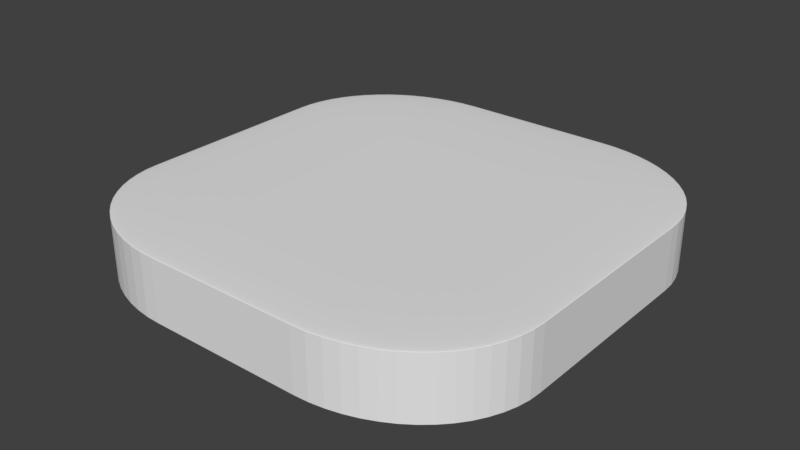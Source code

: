 # Source: module.blend  (saved by Blender 2.79.0; exported with 4.5.12 LTS)
import bpy
from mathutils import Matrix  # noqa: F401  (used for matrix-valued properties, if any)

bpy.ops.wm.read_factory_settings(use_empty=True)
scene = bpy.context.scene
scene.name = 'Scene'

# ---- collections
col_collection_5 = bpy.data.collections.new('Collection 5'); scene.collection.children.link(col_collection_5)

# ---- world
world_world = bpy.data.worlds.new('World'); scene.world = world_world
world_world.color = (0.05088, 0.05088, 0.05088)
world_world.use_sun_shadow = False
world_world.sun_shadow_jitter_overblur = 0.0
world_world.cycles.sampling_method = 'MANUAL'

# ---- meshes
me_cube_003 = bpy.data.meshes.new('Cube.003')
me_cube_003.from_pydata([(1.179, 1.734, 18.62), (2.565, 1.734, 17.23), (1.179, 3.121, 17.23), (1.324, 1.734, 18.61), (1.467, 1.734, 18.59), (1.607, 1.734, 18.55), (1.743, 1.734, 18.5), (1.872, 1.734, 18.43), (1.994, 1.734, 18.35), (2.107, 1.734, 18.26), (1.179, 1.879, 18.61), (1.327, 1.881, 18.6), (1.474, 1.881, 18.58), (1.617, 1.882, 18.54), (1.752, 1.882, 18.48), (1.878, 1.882, 18.42), (1.996, 1.882, 18.34), (2.103, 1.882, 18.25), (1.179, 2.022, 18.59), (1.328, 2.028, 18.58), (1.478, 2.03, 18.55), (1.621, 2.031, 18.51), (1.755, 2.03, 18.46), (1.877, 2.028, 18.39), (1.989, 2.027, 18.32), (2.09, 2.025, 18.23), (1.179, 2.162, 18.55), (1.329, 2.171, 18.54), (1.479, 2.174, 18.51), (1.621, 2.174, 18.47), (1.751, 2.17, 18.42), (1.869, 2.165, 18.35), (1.974, 2.16, 18.28), (2.069, 2.157, 18.21), (1.179, 2.298, 18.5), (1.329, 2.307, 18.48), (1.477, 2.309, 18.46), (1.617, 2.305, 18.42), (1.743, 2.297, 18.36), (1.855, 2.287, 18.31), (1.954, 2.278, 18.24), (2.042, 2.273, 18.17), (1.179, 2.427, 18.43), (1.328, 2.434, 18.42), (1.475, 2.433, 18.39), (1.611, 2.424, 18.35), (1.733, 2.41, 18.31), (1.84, 2.395, 18.25), (1.932, 2.381, 18.2), (2.013, 2.372, 18.14), (1.179, 2.549, 18.35), (1.328, 2.552, 18.34), (1.472, 2.545, 18.32), (1.606, 2.53, 18.28), (1.724, 2.51, 18.24), (1.825, 2.488, 18.2), (1.912, 2.467, 18.15), (1.985, 2.454, 18.1), (1.179, 2.662, 18.26), (1.327, 2.659, 18.25), (1.471, 2.646, 18.23), (1.602, 2.625, 18.21), (1.718, 2.598, 18.17), (1.817, 2.569, 18.14), (1.899, 2.541, 18.1), (1.964, 2.519, 18.06), (2.558, 1.879, 17.23), (2.535, 2.022, 17.23), (2.497, 2.162, 17.23), (2.445, 2.298, 17.23), (2.38, 2.427, 17.23), (2.301, 2.549, 17.23), (2.209, 2.662, 17.23), (2.558, 1.734, 17.38), (2.55, 1.882, 17.38), (2.525, 2.029, 17.38), (2.486, 2.172, 17.38), (2.433, 2.307, 17.38), (2.367, 2.434, 17.38), (2.289, 2.551, 17.38), (2.202, 2.658, 17.38), (2.535, 1.734, 17.52), (2.526, 1.883, 17.52), (2.5, 2.033, 17.53), (2.459, 2.176, 17.53), (2.405, 2.31, 17.53), (2.34, 2.432, 17.52), (2.265, 2.544, 17.52), (2.182, 2.645, 17.52), (2.497, 1.734, 17.66), (2.486, 1.884, 17.67), (2.459, 2.034, 17.67), (2.417, 2.176, 17.67), (2.364, 2.306, 17.67), (2.302, 2.424, 17.66), (2.232, 2.53, 17.66), (2.154, 2.624, 17.65), (2.445, 1.734, 17.79), (2.433, 1.884, 17.8), (2.405, 2.033, 17.81), (2.364, 2.172, 17.8), (2.313, 2.298, 17.79), (2.255, 2.411, 17.78), (2.191, 2.51, 17.77), (2.12, 2.597, 17.77), (2.38, 1.734, 17.92), (2.366, 1.884, 17.93), (2.339, 2.03, 17.93), (2.301, 2.166, 17.92), (2.255, 2.288, 17.91), (2.203, 2.395, 17.89), (2.146, 2.488, 17.88), (2.084, 2.569, 17.87), (2.301, 1.734, 18.05), (2.288, 1.883, 18.05), (2.264, 2.028, 18.04), (2.231, 2.161, 18.03), (2.19, 2.279, 18.01), (2.146, 2.381, 17.98), (2.099, 2.468, 17.96), (2.047, 2.541, 17.95), (2.209, 1.734, 18.16), (2.201, 1.882, 18.16), (2.181, 2.026, 18.14), (2.153, 2.157, 18.12), (2.12, 2.273, 18.09), (2.084, 2.372, 18.07), (2.047, 2.454, 18.04), (2.01, 2.519, 18.02), (1.179, 3.113, 17.38), (1.179, 3.09, 17.52), (1.179, 3.053, 17.66), (1.179, 3.001, 17.79), (1.179, 2.935, 17.92), (1.179, 2.856, 18.05), (1.179, 2.764, 18.16), (1.324, 3.113, 17.23), (1.325, 3.105, 17.38), (1.326, 3.081, 17.53), (1.327, 3.041, 17.67), (1.327, 2.988, 17.8), (1.327, 2.922, 17.93), (1.327, 2.845, 18.05), (1.327, 2.757, 18.15), (1.467, 3.09, 17.23), (1.472, 3.081, 17.38), (1.475, 3.055, 17.53), (1.476, 3.014, 17.67), (1.475, 2.96, 17.81), (1.473, 2.895, 17.93), (1.471, 2.821, 18.04), (1.47, 2.738, 18.14), (1.607, 3.053, 17.23), (1.615, 3.042, 17.38), (1.619, 3.014, 17.53), (1.618, 2.973, 17.67), (1.615, 2.919, 17.8), (1.609, 2.857, 17.92), (1.605, 2.787, 18.03), (1.602, 2.71, 18.12), (1.743, 3.001, 17.23), (1.752, 2.988, 17.38), (1.754, 2.96, 17.53), (1.75, 2.919, 17.67), (1.742, 2.868, 17.79), (1.732, 2.81, 17.91), (1.723, 2.746, 18.01), (1.718, 2.676, 18.09), (1.872, 2.935, 17.23), (1.879, 2.921, 17.38), (1.878, 2.894, 17.53), (1.869, 2.856, 17.66), (1.855, 2.81, 17.78), (1.839, 2.759, 17.89), (1.825, 2.702, 17.98), (1.817, 2.639, 18.06), (1.994, 2.856, 17.23), (1.997, 2.844, 17.38), (1.99, 2.82, 17.52), (1.975, 2.786, 17.66), (1.955, 2.746, 17.78), (1.932, 2.702, 17.88), (1.912, 2.654, 17.96), (1.899, 2.602, 18.04), (2.107, 2.764, 17.23), (2.104, 2.756, 17.38), (2.091, 2.737, 17.52), (2.069, 2.709, 17.65), (2.042, 2.675, 17.77), (2.013, 2.639, 17.87), (1.985, 2.602, 17.95), (1.964, 2.565, 18.02), (2.565, 1.734, -11.85), (1.179, 1.734, -13.24), (1.179, 3.121, -11.85), (2.558, 1.734, -12.0), (2.535, 1.734, -12.14), (2.497, 1.734, -12.28), (2.445, 1.734, -12.41), (2.38, 1.734, -12.54), (2.301, 1.734, -12.67), (2.209, 1.734, -12.78), (2.558, 1.879, -11.85), (2.55, 1.881, -12.0), (2.525, 1.881, -12.15), (2.486, 1.882, -12.29), (2.433, 1.882, -12.42), (2.367, 1.882, -12.55), (2.289, 1.882, -12.67), (2.202, 1.882, -12.78), (2.535, 2.022, -11.85), (2.526, 2.028, -12.0), (2.5, 2.03, -12.15), (2.459, 2.031, -12.29), (2.405, 2.03, -12.43), (2.34, 2.028, -12.55), (2.265, 2.027, -12.66), (2.182, 2.025, -12.76), (2.497, 2.162, -11.85), (2.486, 2.171, -12.0), (2.459, 2.174, -12.15), (2.417, 2.174, -12.29), (2.364, 2.17, -12.42), (2.302, 2.165, -12.54), (2.232, 2.16, -12.65), (2.154, 2.157, -12.74), (2.445, 2.298, -11.85), (2.433, 2.307, -12.0), (2.405, 2.309, -12.15), (2.364, 2.305, -12.29), (2.313, 2.297, -12.42), (2.255, 2.287, -12.53), (2.191, 2.278, -12.63), (2.12, 2.273, -12.71), (2.38, 2.427, -11.85), (2.366, 2.434, -12.0), (2.339, 2.433, -12.15), (2.301, 2.424, -12.28), (2.255, 2.41, -12.41), (2.203, 2.395, -12.51), (2.146, 2.381, -12.6), (2.084, 2.372, -12.69), (2.301, 2.549, -11.85), (2.288, 2.552, -12.0), (2.264, 2.545, -12.14), (2.231, 2.53, -12.28), (2.19, 2.51, -12.4), (2.146, 2.488, -12.5), (2.099, 2.467, -12.58), (2.047, 2.454, -12.66), (2.209, 2.662, -11.85), (2.201, 2.659, -12.0), (2.181, 2.646, -12.14), (2.153, 2.625, -12.27), (2.12, 2.598, -12.39), (2.084, 2.569, -12.49), (2.047, 2.541, -12.57), (2.01, 2.519, -12.64), (1.179, 1.879, -13.23), (1.179, 2.022, -13.21), (1.179, 2.162, -13.17), (1.179, 2.298, -13.12), (1.179, 2.427, -13.05), (1.179, 2.549, -12.97), (1.179, 2.662, -12.88), (1.324, 1.734, -13.23), (1.325, 1.882, -13.22), (1.326, 2.029, -13.2), (1.327, 2.172, -13.16), (1.327, 2.307, -13.1), (1.327, 2.434, -13.04), (1.327, 2.551, -12.96), (1.327, 2.658, -12.87), (1.467, 1.734, -13.21), (1.472, 1.883, -13.2), (1.475, 2.033, -13.17), (1.476, 2.176, -13.13), (1.475, 2.31, -13.08), (1.473, 2.432, -13.01), (1.471, 2.544, -12.94), (1.47, 2.645, -12.85), (1.607, 1.734, -13.17), (1.615, 1.884, -13.16), (1.619, 2.034, -13.13), (1.618, 2.176, -13.09), (1.615, 2.306, -13.04), (1.609, 2.424, -12.97), (1.605, 2.53, -12.9), (1.602, 2.624, -12.83), (1.743, 1.734, -13.12), (1.752, 1.884, -13.1), (1.754, 2.033, -13.08), (1.75, 2.172, -13.04), (1.742, 2.298, -12.99), (1.732, 2.411, -12.93), (1.723, 2.51, -12.86), (1.718, 2.597, -12.79), (1.872, 1.734, -13.05), (1.879, 1.884, -13.04), (1.878, 2.03, -13.01), (1.869, 2.166, -12.97), (1.855, 2.288, -12.93), (1.839, 2.395, -12.88), (1.825, 2.488, -12.82), (1.817, 2.569, -12.76), (1.994, 1.734, -12.97), (1.997, 1.883, -12.96), (1.99, 2.028, -12.94), (1.975, 2.161, -12.9), (1.955, 2.279, -12.86), (1.932, 2.381, -12.82), (1.912, 2.468, -12.77), (1.899, 2.541, -12.72), (2.107, 1.734, -12.88), (2.104, 1.882, -12.87), (2.091, 2.026, -12.85), (2.069, 2.157, -12.83), (2.042, 2.273, -12.79), (2.013, 2.372, -12.76), (1.985, 2.454, -12.72), (1.964, 2.519, -12.68), (1.324, 3.113, -11.85), (1.467, 3.09, -11.85), (1.607, 3.053, -11.85), (1.743, 3.001, -11.85), (1.872, 2.935, -11.85), (1.994, 2.856, -11.85), (2.107, 2.764, -11.85), (1.179, 3.113, -12.0), (1.327, 3.105, -12.0), (1.474, 3.081, -12.0), (1.617, 3.041, -12.0), (1.752, 2.988, -12.0), (1.878, 2.922, -12.0), (1.996, 2.845, -12.0), (2.103, 2.757, -12.0), (1.179, 3.09, -12.14), (1.328, 3.081, -12.14), (1.478, 3.055, -12.15), (1.621, 3.014, -12.15), (1.755, 2.96, -12.15), (1.877, 2.895, -12.15), (1.989, 2.821, -12.14), (2.09, 2.738, -12.14), (1.179, 3.053, -12.28), (1.329, 3.042, -12.29), (1.479, 3.014, -12.29), (1.621, 2.973, -12.29), (1.751, 2.919, -12.29), (1.869, 2.857, -12.28), (1.974, 2.787, -12.28), (2.069, 2.71, -12.27), (1.179, 3.001, -12.41), (1.329, 2.988, -12.42), (1.477, 2.96, -12.43), (1.617, 2.919, -12.42), (1.743, 2.868, -12.41), (1.855, 2.81, -12.4), (1.954, 2.746, -12.4), (2.042, 2.676, -12.39), (1.179, 2.935, -12.54), (1.328, 2.921, -12.55), (1.475, 2.894, -12.55), (1.611, 2.856, -12.54), (1.733, 2.81, -12.53), (1.84, 2.759, -12.51), (1.932, 2.702, -12.5), (2.013, 2.639, -12.49), (1.179, 2.856, -12.67), (1.328, 2.844, -12.67), (1.472, 2.82, -12.66), (1.606, 2.786, -12.65), (1.724, 2.746, -12.63), (1.825, 2.702, -12.6), (1.912, 2.654, -12.58), (1.985, 2.602, -12.57), (1.179, 2.764, -12.78), (1.327, 2.756, -12.78), (1.471, 2.737, -12.76), (1.602, 2.709, -12.74), (1.718, 2.675, -12.71), (1.817, 2.639, -12.69), (1.899, 2.602, -12.66), (1.964, 2.565, -12.64), (1.179, -1.901, 17.23), (2.565, -0.5147, 17.23), (1.179, -0.5147, 18.62), (1.324, -1.894, 17.23), (1.467, -1.871, 17.23), (1.607, -1.834, 17.23), (1.743, -1.782, 17.23), (1.872, -1.716, 17.23), (1.994, -1.637, 17.23), (2.107, -1.545, 17.23), (1.179, -1.894, 17.38), (1.327, -1.886, 17.38), (1.474, -1.862, 17.38), (1.617, -1.822, 17.38), (1.752, -1.769, 17.38), (1.878, -1.703, 17.38), (1.996, -1.625, 17.38), (2.103, -1.538, 17.38), (1.179, -1.871, 17.52), (1.328, -1.862, 17.52), (1.478, -1.836, 17.53), (1.621, -1.795, 17.53), (1.755, -1.741, 17.53), (1.877, -1.676, 17.52), (1.989, -1.602, 17.52), (2.09, -1.519, 17.52), (1.179, -1.834, 17.66), (1.329, -1.822, 17.67), (1.479, -1.795, 17.67), (1.621, -1.753, 17.67), (1.751, -1.7, 17.67), (1.869, -1.638, 17.66), (1.974, -1.568, 17.66), (2.069, -1.49, 17.65), (1.179, -1.782, 17.79), (1.329, -1.769, 17.8), (1.477, -1.741, 17.81), (1.617, -1.7, 17.8), (1.743, -1.649, 17.79), (1.855, -1.591, 17.78), (1.954, -1.527, 17.77), (2.042, -1.457, 17.77), (1.179, -1.716, 17.92), (1.328, -1.702, 17.93), (1.475, -1.675, 17.93), (1.611, -1.637, 17.92), (1.733, -1.591, 17.91), (1.84, -1.539, 17.89), (1.932, -1.483, 17.88), (2.013, -1.42, 17.87), (1.179, -1.637, 18.05), (1.328, -1.624, 18.05), (1.472, -1.6, 18.04), (1.606, -1.567, 18.03), (1.724, -1.527, 18.01), (1.825, -1.482, 17.98), (1.912, -1.435, 17.96), (1.985, -1.383, 17.95), (1.179, -1.545, 18.16), (1.327, -1.537, 18.16), (1.471, -1.517, 18.14), (1.602, -1.49, 18.12), (1.718, -1.456, 18.09), (1.817, -1.42, 18.07), (1.899, -1.383, 18.04), (1.964, -1.346, 18.02), (2.558, -0.5147, 17.38), (2.535, -0.5147, 17.52), (2.497, -0.5147, 17.66), (2.445, -0.5147, 17.79), (2.38, -0.5147, 17.92), (2.301, -0.5147, 18.05), (2.209, -0.5147, 18.16), (2.558, -0.6596, 17.23), (2.55, -0.6613, 17.38), (2.525, -0.6622, 17.53), (2.486, -0.6628, 17.67), (2.433, -0.6632, 17.8), (2.367, -0.6632, 17.93), (2.289, -0.663, 18.05), (2.202, -0.663, 18.15), (2.535, -0.803, 17.23), (2.526, -0.8084, 17.38), (2.5, -0.8112, 17.53), (2.459, -0.8117, 17.67), (2.405, -0.8108, 17.81), (2.34, -0.809, 17.93), (2.265, -0.8073, 18.04), (2.182, -0.8063, 18.14), (2.497, -0.9432, 17.23), (2.486, -0.9515, 17.38), (2.459, -0.9551, 17.53), (2.417, -0.9544, 17.67), (2.364, -0.9506, 17.8), (2.302, -0.9455, 17.92), (2.232, -0.9407, 18.03), (2.154, -0.9378, 18.12), (2.445, -1.079, 17.23), (2.433, -1.088, 17.38), (2.405, -1.09, 17.53), (2.364, -1.086, 17.67), (2.313, -1.078, 17.79), (2.255, -1.068, 17.91), (2.191, -1.059, 18.01), (2.12, -1.054, 18.09), (2.38, -1.208, 17.23), (2.366, -1.215, 17.38), (2.339, -1.214, 17.53), (2.301, -1.205, 17.66), (2.255, -1.191, 17.78), (2.203, -1.175, 17.89), (2.146, -1.161, 17.98), (2.084, -1.153, 18.06), (2.301, -1.33, 17.23), (2.288, -1.333, 17.38), (2.264, -1.326, 17.52), (2.231, -1.311, 17.66), (2.19, -1.291, 17.78), (2.146, -1.268, 17.88), (2.099, -1.248, 17.96), (2.047, -1.235, 18.04), (2.209, -1.443, 17.23), (2.201, -1.44, 17.38), (2.181, -1.427, 17.52), (2.153, -1.405, 17.65), (2.12, -1.378, 17.77), (2.084, -1.349, 17.87), (2.047, -1.322, 17.95), (2.01, -1.3, 18.02), (1.179, -0.6596, 18.61), (1.179, -0.803, 18.59), (1.179, -0.9432, 18.55), (1.179, -1.079, 18.5), (1.179, -1.208, 18.43), (1.179, -1.33, 18.35), (1.179, -1.443, 18.26), (1.324, -0.5147, 18.61), (1.325, -0.6627, 18.6), (1.326, -0.8101, 18.58), (1.327, -0.9527, 18.54), (1.327, -1.088, 18.48), (1.327, -1.215, 18.42), (1.327, -1.332, 18.34), (1.327, -1.439, 18.25), (1.467, -0.5147, 18.59), (1.472, -0.6642, 18.58), (1.475, -0.814, 18.55), (1.476, -0.9573, 18.51), (1.475, -1.091, 18.46), (1.473, -1.213, 18.39), (1.471, -1.325, 18.32), (1.47, -1.426, 18.23), (1.607, -0.5147, 18.55), (1.615, -0.6647, 18.54), (1.619, -0.8147, 18.51), (1.618, -0.9569, 18.47), (1.615, -1.087, 18.42), (1.609, -1.205, 18.35), (1.605, -1.31, 18.28), (1.602, -1.405, 18.21), (1.743, -0.5147, 18.5), (1.752, -0.6646, 18.48), (1.754, -0.8133, 18.46), (1.75, -0.9529, 18.42), (1.742, -1.079, 18.36), (1.732, -1.191, 18.31), (1.723, -1.29, 18.24), (1.718, -1.378, 18.17), (1.872, -0.5147, 18.43), (1.879, -0.6643, 18.42), (1.878, -0.811, 18.39), (1.869, -0.9473, 18.35), (1.855, -1.069, 18.31), (1.839, -1.176, 18.25), (1.825, -1.268, 18.2), (1.817, -1.349, 18.14), (1.994, -0.5147, 18.35), (1.997, -0.6637, 18.34), (1.99, -0.8085, 18.32), (1.975, -0.9418, 18.28), (1.955, -1.06, 18.24), (1.932, -1.162, 18.2), (1.912, -1.248, 18.15), (1.899, -1.321, 18.1), (2.107, -0.5147, 18.26), (2.104, -0.6632, 18.25), (2.091, -0.8067, 18.23), (2.069, -0.9381, 18.21), (2.042, -1.054, 18.17), (2.013, -1.153, 18.14), (1.985, -1.235, 18.1), (1.964, -1.3, 18.06), (1.179, -0.5147, -13.24), (2.565, -0.5147, -11.85), (1.179, -1.901, -11.85), (1.324, -0.5147, -13.23), (1.467, -0.5147, -13.21), (1.607, -0.5147, -13.17), (1.743, -0.5147, -13.12), (1.872, -0.5147, -13.05), (1.994, -0.5147, -12.97), (2.107, -0.5147, -12.88), (1.179, -0.6596, -13.23), (1.327, -0.6613, -13.22), (1.474, -0.6622, -13.2), (1.617, -0.6628, -13.16), (1.752, -0.6632, -13.1), (1.878, -0.6632, -13.04), (1.996, -0.663, -12.96), (2.103, -0.663, -12.87), (1.179, -0.803, -13.21), (1.328, -0.8084, -13.2), (1.478, -0.8112, -13.17), (1.621, -0.8117, -13.13), (1.755, -0.8108, -13.08), (1.877, -0.809, -13.01), (1.989, -0.8073, -12.94), (2.09, -0.8063, -12.85), (1.179, -0.9432, -13.17), (1.329, -0.9515, -13.16), (1.479, -0.9551, -13.13), (1.621, -0.9544, -13.09), (1.751, -0.9506, -13.04), (1.869, -0.9455, -12.97), (1.974, -0.9407, -12.9), (2.069, -0.9378, -12.83), (1.179, -1.079, -13.12), (1.329, -1.088, -13.1), (1.477, -1.09, -13.08), (1.617, -1.086, -13.04), (1.743, -1.078, -12.99), (1.855, -1.068, -12.93), (1.954, -1.059, -12.86), (2.042, -1.054, -12.79), (1.179, -1.208, -13.05), (1.328, -1.215, -13.04), (1.475, -1.214, -13.01), (1.611, -1.205, -12.97), (1.733, -1.191, -12.93), (1.84, -1.175, -12.88), (1.932, -1.161, -12.82), (2.013, -1.153, -12.76), (1.179, -1.33, -12.97), (1.328, -1.333, -12.96), (1.472, -1.326, -12.94), (1.606, -1.311, -12.9), (1.724, -1.291, -12.86), (1.825, -1.268, -12.82), (1.912, -1.248, -12.77), (1.985, -1.235, -12.72), (1.179, -1.443, -12.88), (1.327, -1.44, -12.87), (1.471, -1.427, -12.85), (1.602, -1.405, -12.83), (1.718, -1.378, -12.79), (1.817, -1.349, -12.76), (1.899, -1.322, -12.72), (1.964, -1.3, -12.68), (2.558, -0.6596, -11.85), (2.535, -0.803, -11.85), (2.497, -0.9432, -11.85), (2.445, -1.079, -11.85), (2.38, -1.208, -11.85), (2.301, -1.33, -11.85), (2.209, -1.443, -11.85), (2.558, -0.5147, -12.0), (2.55, -0.6627, -12.0), (2.525, -0.8101, -12.0), (2.486, -0.9527, -12.0), (2.433, -1.088, -12.0), (2.367, -1.215, -12.0), (2.289, -1.332, -12.0), (2.202, -1.439, -12.0), (2.535, -0.5147, -12.14), (2.526, -0.6642, -12.14), (2.5, -0.814, -12.15), (2.459, -0.9573, -12.15), (2.405, -1.091, -12.15), (2.34, -1.213, -12.15), (2.265, -1.325, -12.14), (2.182, -1.426, -12.14), (2.497, -0.5147, -12.28), (2.486, -0.6647, -12.29), (2.459, -0.8147, -12.29), (2.417, -0.9569, -12.29), (2.364, -1.087, -12.29), (2.302, -1.205, -12.28), (2.232, -1.31, -12.28), (2.154, -1.405, -12.27), (2.445, -0.5147, -12.41), (2.433, -0.6646, -12.42), (2.405, -0.8133, -12.43), (2.364, -0.9529, -12.42), (2.313, -1.079, -12.41), (2.255, -1.191, -12.4), (2.191, -1.29, -12.4), (2.12, -1.378, -12.39), (2.38, -0.5147, -12.54), (2.366, -0.6643, -12.55), (2.339, -0.811, -12.55), (2.301, -0.9473, -12.54), (2.255, -1.069, -12.53), (2.203, -1.176, -12.51), (2.146, -1.268, -12.5), (2.084, -1.349, -12.49), (2.301, -0.5147, -12.67), (2.288, -0.6637, -12.67), (2.264, -0.8085, -12.66), (2.231, -0.9418, -12.65), (2.19, -1.06, -12.63), (2.146, -1.162, -12.6), (2.099, -1.248, -12.58), (2.047, -1.321, -12.57), (2.209, -0.5147, -12.78), (2.201, -0.6632, -12.78), (2.181, -0.8067, -12.76), (2.153, -0.9381, -12.74), (2.12, -1.054, -12.71), (2.084, -1.153, -12.69), (2.047, -1.235, -12.66), (2.01, -1.3, -12.64), (1.179, -1.894, -12.0), (1.179, -1.871, -12.14), (1.179, -1.834, -12.28), (1.179, -1.782, -12.41), (1.179, -1.716, -12.54), (1.179, -1.637, -12.67), (1.179, -1.545, -12.78), (1.324, -1.894, -11.85), (1.325, -1.886, -12.0), (1.326, -1.862, -12.15), (1.327, -1.822, -12.29), (1.327, -1.769, -12.42), (1.327, -1.703, -12.55), (1.327, -1.625, -12.67), (1.327, -1.538, -12.78), (1.467, -1.871, -11.85), (1.472, -1.862, -12.0), (1.475, -1.836, -12.15), (1.476, -1.795, -12.29), (1.475, -1.741, -12.43), (1.473, -1.676, -12.55), (1.471, -1.602, -12.66), (1.47, -1.519, -12.76), (1.607, -1.834, -11.85), (1.615, -1.822, -12.0), (1.619, -1.795, -12.15), (1.618, -1.753, -12.29), (1.615, -1.7, -12.42), (1.609, -1.638, -12.54), (1.605, -1.568, -12.65), (1.602, -1.49, -12.74), (1.743, -1.782, -11.85), (1.752, -1.769, -12.0), (1.754, -1.741, -12.15), (1.75, -1.7, -12.29), (1.742, -1.649, -12.42), (1.732, -1.591, -12.53), (1.723, -1.527, -12.63), (1.718, -1.457, -12.71), (1.872, -1.716, -11.85), (1.879, -1.702, -12.0), (1.878, -1.675, -12.15), (1.869, -1.637, -12.28), (1.855, -1.591, -12.41), (1.839, -1.539, -12.51), (1.825, -1.483, -12.6), (1.817, -1.42, -12.69), (1.994, -1.637, -11.85), (1.997, -1.624, -12.0), (1.99, -1.6, -12.14), (1.975, -1.567, -12.28), (1.955, -1.527, -12.4), (1.932, -1.482, -12.5), (1.912, -1.435, -12.58), (1.899, -1.383, -12.66), (2.107, -1.545, -11.85), (2.104, -1.537, -12.0), (2.091, -1.517, -12.14), (2.069, -1.49, -12.27), (2.042, -1.456, -12.39), (2.013, -1.42, -12.49), (1.985, -1.383, -12.57), (1.964, -1.346, -12.64), (-0.3714, 1.734, 18.62), (-0.3714, 3.121, 17.23), (-1.758, 1.734, 17.23), (-0.3714, 1.879, 18.61), (-0.3714, 2.022, 18.59), (-0.3714, 2.162, 18.55), (-0.3714, 2.298, 18.5), (-0.3714, 2.427, 18.43), (-0.3714, 2.549, 18.35), (-0.3714, 2.662, 18.26), (-0.5163, 1.734, 18.61), (-0.518, 1.882, 18.6), (-0.5189, 2.029, 18.58), (-0.5195, 2.172, 18.54), (-0.5198, 2.307, 18.48), (-0.5198, 2.434, 18.42), (-0.5197, 2.551, 18.34), (-0.5196, 2.658, 18.25), (-0.6597, 1.734, 18.59), (-0.6651, 1.883, 18.58), (-0.6678, 2.033, 18.55), (-0.6684, 2.176, 18.51), (-0.6674, 2.31, 18.46), (-0.6657, 2.432, 18.39), (-0.6639, 2.544, 18.32), (-0.6629, 2.645, 18.23), (-0.7999, 1.734, 18.55), (-0.8082, 1.884, 18.54), (-0.8118, 2.034, 18.51), (-0.811, 2.176, 18.47), (-0.8073, 2.306, 18.42), (-0.8021, 2.424, 18.35), (-0.7973, 2.53, 18.28), (-0.7944, 2.624, 18.21), (-0.9354, 1.734, 18.5), (-0.9443, 1.884, 18.48), (-0.9466, 2.033, 18.46), (-0.9428, 2.172, 18.42), (-0.9347, 2.298, 18.36), (-0.9247, 2.411, 18.31), (-0.9157, 2.51, 18.24), (-0.9103, 2.597, 18.17), (-1.065, 1.734, 18.43), (-1.072, 1.884, 18.42), (-1.07, 2.03, 18.39), (-1.062, 2.166, 18.35), (-1.048, 2.288, 18.31), (-1.032, 2.395, 18.25), (-1.018, 2.488, 18.2), (-1.009, 2.569, 18.14), (-1.186, 1.734, 18.35), (-1.189, 1.883, 18.34), (-1.183, 2.028, 18.32), (-1.168, 2.161, 18.28), (-1.147, 2.279, 18.24), (-1.125, 2.381, 18.2), (-1.105, 2.468, 18.15), (-1.092, 2.541, 18.1), (-1.299, 1.734, 18.26), (-1.297, 1.882, 18.25), (-1.284, 2.026, 18.23), (-1.262, 2.157, 18.21), (-1.235, 2.273, 18.17), (-1.206, 2.372, 18.14), (-1.178, 2.454, 18.1), (-1.156, 2.519, 18.06), (-0.5163, 3.113, 17.23), (-0.6597, 3.09, 17.23), (-0.7999, 3.053, 17.23), (-0.9354, 3.001, 17.23), (-1.065, 2.935, 17.23), (-1.186, 2.856, 17.23), (-1.299, 2.764, 17.23), (-0.3714, 3.113, 17.38), (-0.5194, 3.105, 17.38), (-0.6668, 3.081, 17.38), (-0.8094, 3.041, 17.38), (-0.9446, 2.988, 17.38), (-1.071, 2.922, 17.38), (-1.188, 2.845, 17.38), (-1.296, 2.757, 17.38), (-0.3714, 3.09, 17.52), (-0.5208, 3.081, 17.52), (-0.6706, 3.055, 17.53), (-0.8139, 3.014, 17.53), (-0.9473, 2.96, 17.53), (-1.07, 2.895, 17.52), (-1.182, 2.821, 17.52), (-1.283, 2.738, 17.52), (-0.3714, 3.053, 17.66), (-0.5214, 3.042, 17.67), (-0.6714, 3.014, 17.67), (-0.8135, 2.973, 17.67), (-0.9438, 2.919, 17.67), (-1.062, 2.857, 17.66), (-1.167, 2.787, 17.66), (-1.261, 2.71, 17.65), (-0.3714, 3.001, 17.79), (-0.5213, 2.988, 17.8), (-0.67, 2.96, 17.81), (-0.8096, 2.919, 17.8), (-0.9359, 2.868, 17.79), (-1.048, 2.81, 17.78), (-1.147, 2.746, 17.77), (-1.235, 2.676, 17.77), (-0.3714, 2.935, 17.92), (-0.521, 2.921, 17.93), (-0.6677, 2.894, 17.93), (-0.8039, 2.856, 17.92), (-0.9257, 2.81, 17.91), (-1.032, 2.759, 17.89), (-1.125, 2.702, 17.88), (-1.206, 2.639, 17.87), (-0.3714, 2.856, 18.05), (-0.5204, 2.844, 18.05), (-0.6652, 2.82, 18.04), (-0.7984, 2.786, 18.03), (-0.9164, 2.746, 18.01), (-1.018, 2.702, 17.98), (-1.105, 2.654, 17.96), (-1.178, 2.602, 17.95), (-0.3714, 2.764, 18.16), (-0.5199, 2.756, 18.16), (-0.6633, 2.737, 18.14), (-0.7948, 2.709, 18.12), (-0.9105, 2.675, 18.09), (-1.009, 2.639, 18.07), (-1.092, 2.602, 18.04), (-1.156, 2.565, 18.02), (-1.751, 1.734, 17.38), (-1.728, 1.734, 17.52), (-1.69, 1.734, 17.66), (-1.638, 1.734, 17.79), (-1.572, 1.734, 17.92), (-1.493, 1.734, 18.05), (-1.402, 1.734, 18.16), (-1.751, 1.879, 17.23), (-1.742, 1.881, 17.38), (-1.718, 1.881, 17.53), (-1.679, 1.882, 17.67), (-1.625, 1.882, 17.8), (-1.559, 1.882, 17.93), (-1.482, 1.882, 18.05), (-1.394, 1.882, 18.15), (-1.728, 2.022, 17.23), (-1.718, 2.028, 17.38), (-1.693, 2.03, 17.53), (-1.652, 2.031, 17.67), (-1.598, 2.03, 17.81), (-1.533, 2.028, 17.93), (-1.458, 2.027, 18.04), (-1.375, 2.025, 18.14), (-1.69, 2.162, 17.23), (-1.679, 2.171, 17.38), (-1.652, 2.174, 17.53), (-1.61, 2.174, 17.67), (-1.557, 2.17, 17.8), (-1.494, 2.165, 17.92), (-1.424, 2.16, 18.03), (-1.347, 2.157, 18.12), (-1.638, 2.298, 17.23), (-1.625, 2.307, 17.38), (-1.597, 2.309, 17.53), (-1.556, 2.305, 17.67), (-1.506, 2.297, 17.79), (-1.448, 2.287, 17.91), (-1.384, 2.278, 18.01), (-1.313, 2.273, 18.09), (-1.572, 2.427, 17.23), (-1.559, 2.434, 17.38), (-1.532, 2.433, 17.53), (-1.494, 2.424, 17.66), (-1.448, 2.41, 17.78), (-1.396, 2.395, 17.89), (-1.339, 2.381, 17.98), (-1.277, 2.372, 18.06), (-1.493, 2.549, 17.23), (-1.481, 2.552, 17.38), (-1.457, 2.545, 17.52), (-1.423, 2.53, 17.66), (-1.383, 2.51, 17.78), (-1.339, 2.488, 17.88), (-1.292, 2.467, 17.96), (-1.239, 2.454, 18.04), (-1.402, 2.662, 17.23), (-1.393, 2.659, 17.38), (-1.374, 2.646, 17.52), (-1.346, 2.625, 17.65), (-1.313, 2.598, 17.77), (-1.277, 2.569, 17.87), (-1.239, 2.541, 17.95), (-1.202, 2.519, 18.02), (-0.3714, 3.121, -11.85), (-0.3714, 1.734, -13.24), (-1.758, 1.734, -11.85), (-0.3714, 3.113, -12.0), (-0.3714, 3.09, -12.14), (-0.3714, 3.053, -12.28), (-0.3714, 3.001, -12.41), (-0.3714, 2.935, -12.54), (-0.3714, 2.856, -12.67), (-0.3714, 2.764, -12.78), (-0.5163, 3.113, -11.85), (-0.518, 3.105, -12.0), (-0.5189, 3.081, -12.15), (-0.5195, 3.041, -12.29), (-0.5198, 2.988, -12.42), (-0.5198, 2.922, -12.55), (-0.5197, 2.845, -12.67), (-0.5196, 2.757, -12.78), (-0.6597, 3.09, -11.85), (-0.6651, 3.081, -12.0), (-0.6678, 3.055, -12.15), (-0.6684, 3.014, -12.29), (-0.6674, 2.96, -12.43), (-0.6657, 2.895, -12.55), (-0.6639, 2.821, -12.66), (-0.6629, 2.738, -12.76), (-0.7999, 3.053, -11.85), (-0.8082, 3.042, -12.0), (-0.8118, 3.014, -12.15), (-0.811, 2.973, -12.29), (-0.8073, 2.919, -12.42), (-0.8021, 2.857, -12.54), (-0.7973, 2.787, -12.65), (-0.7944, 2.71, -12.74), (-0.9354, 3.001, -11.85), (-0.9443, 2.988, -12.0), (-0.9466, 2.96, -12.15), (-0.9428, 2.919, -12.29), (-0.9347, 2.868, -12.42), (-0.9247, 2.81, -12.53), (-0.9157, 2.746, -12.63), (-0.9103, 2.676, -12.71), (-1.065, 2.935, -11.85), (-1.072, 2.921, -12.0), (-1.07, 2.894, -12.15), (-1.062, 2.856, -12.28), (-1.048, 2.81, -12.41), (-1.032, 2.759, -12.51), (-1.018, 2.702, -12.6), (-1.009, 2.639, -12.69), (-1.186, 2.856, -11.85), (-1.189, 2.844, -12.0), (-1.183, 2.82, -12.14), (-1.168, 2.786, -12.28), (-1.147, 2.746, -12.4), (-1.125, 2.702, -12.5), (-1.105, 2.654, -12.58), (-1.092, 2.602, -12.66), (-1.299, 2.764, -11.85), (-1.297, 2.756, -12.0), (-1.284, 2.737, -12.14), (-1.262, 2.709, -12.27), (-1.235, 2.675, -12.39), (-1.206, 2.639, -12.49), (-1.178, 2.602, -12.57), (-1.156, 2.565, -12.64), (-0.5163, 1.734, -13.23), (-0.6597, 1.734, -13.21), (-0.7999, 1.734, -13.17), (-0.9354, 1.734, -13.12), (-1.065, 1.734, -13.05), (-1.186, 1.734, -12.97), (-1.299, 1.734, -12.88), (-0.3714, 1.879, -13.23), (-0.5194, 1.881, -13.22), (-0.6668, 1.881, -13.2), (-0.8094, 1.882, -13.16), (-0.9446, 1.882, -13.1), (-1.071, 1.882, -13.04), (-1.188, 1.882, -12.96), (-1.296, 1.882, -12.87), (-0.3714, 2.022, -13.21), (-0.5208, 2.028, -13.2), (-0.6706, 2.03, -13.17), (-0.8139, 2.031, -13.13), (-0.9473, 2.03, -13.08), (-1.07, 2.028, -13.01), (-1.182, 2.027, -12.94), (-1.283, 2.025, -12.85), (-0.3714, 2.162, -13.17), (-0.5214, 2.171, -13.16), (-0.6714, 2.174, -13.13), (-0.8135, 2.174, -13.09), (-0.9439, 2.17, -13.04), (-1.062, 2.165, -12.97), (-1.167, 2.16, -12.9), (-1.261, 2.157, -12.83), (-0.3714, 2.298, -13.12), (-0.5213, 2.307, -13.1), (-0.67, 2.309, -13.08), (-0.8096, 2.305, -13.04), (-0.9359, 2.297, -12.99), (-1.048, 2.287, -12.93), (-1.147, 2.278, -12.86), (-1.235, 2.273, -12.79), (-0.3714, 2.427, -13.05), (-0.521, 2.434, -13.04), (-0.6677, 2.433, -13.01), (-0.8039, 2.424, -12.97), (-0.9257, 2.41, -12.93), (-1.032, 2.395, -12.88), (-1.125, 2.381, -12.82), (-1.206, 2.372, -12.76), (-0.3714, 2.549, -12.97), (-0.5204, 2.552, -12.96), (-0.6652, 2.545, -12.94), (-0.7984, 2.53, -12.9), (-0.9164, 2.51, -12.86), (-1.018, 2.488, -12.82), (-1.105, 2.467, -12.77), (-1.178, 2.454, -12.72), (-0.3714, 2.662, -12.88), (-0.5199, 2.659, -12.87), (-0.6633, 2.646, -12.85), (-0.7948, 2.625, -12.83), (-0.9105, 2.598, -12.79), (-1.009, 2.569, -12.76), (-1.092, 2.541, -12.72), (-1.156, 2.519, -12.68), (-1.751, 1.879, -11.85), (-1.728, 2.022, -11.85), (-1.69, 2.162, -11.85), (-1.638, 2.298, -11.85), (-1.572, 2.427, -11.85), (-1.493, 2.549, -11.85), (-1.402, 2.662, -11.85), (-1.751, 1.734, -12.0), (-1.742, 1.882, -12.0), (-1.718, 2.029, -12.0), (-1.679, 2.172, -12.0), (-1.625, 2.307, -12.0), (-1.559, 2.434, -12.0), (-1.482, 2.551, -12.0), (-1.394, 2.658, -12.0), (-1.728, 1.734, -12.14), (-1.718, 1.883, -12.14), (-1.693, 2.033, -12.15), (-1.652, 2.176, -12.15), (-1.598, 2.31, -12.15), (-1.533, 2.432, -12.15), (-1.458, 2.544, -12.14), (-1.375, 2.645, -12.14), (-1.69, 1.734, -12.28), (-1.679, 1.884, -12.29), (-1.652, 2.034, -12.29), (-1.61, 2.176, -12.29), (-1.557, 2.306, -12.29), (-1.494, 2.424, -12.28), (-1.424, 2.53, -12.28), (-1.347, 2.624, -12.27), (-1.638, 1.734, -12.41), (-1.625, 1.884, -12.42), (-1.597, 2.033, -12.43), (-1.556, 2.172, -12.42), (-1.506, 2.298, -12.41), (-1.448, 2.411, -12.4), (-1.384, 2.51, -12.4), (-1.313, 2.597, -12.39), (-1.572, 1.734, -12.54), (-1.559, 1.884, -12.55), (-1.532, 2.03, -12.55), (-1.494, 2.166, -12.54), (-1.448, 2.288, -12.53), (-1.396, 2.395, -12.51), (-1.339, 2.488, -12.5), (-1.277, 2.569, -12.49), (-1.493, 1.734, -12.67), (-1.481, 1.883, -12.67), (-1.457, 2.028, -12.66), (-1.423, 2.161, -12.65), (-1.383, 2.279, -12.63), (-1.339, 2.381, -12.6), (-1.292, 2.468, -12.58), (-1.239, 2.541, -12.57), (-1.402, 1.734, -12.78), (-1.393, 1.882, -12.78), (-1.374, 2.026, -12.76), (-1.346, 2.157, -12.74), (-1.313, 2.273, -12.71), (-1.277, 2.372, -12.69), (-1.239, 2.454, -12.66), (-1.202, 2.519, -12.64), (-0.3714, -0.5147, 18.62), (-1.758, -0.5147, 17.23), (-0.3714, -1.901, 17.23), (-0.5163, -0.5147, 18.61), (-0.6597, -0.5147, 18.59), (-0.7999, -0.5147, 18.55), (-0.9354, -0.5147, 18.5), (-1.065, -0.5147, 18.43), (-1.186, -0.5147, 18.35), (-1.299, -0.5147, 18.26), (-0.3714, -0.6596, 18.61), (-0.5194, -0.6613, 18.6), (-0.6668, -0.6622, 18.58), (-0.8094, -0.6628, 18.54), (-0.9446, -0.6632, 18.48), (-1.071, -0.6632, 18.42), (-1.188, -0.663, 18.34), (-1.296, -0.663, 18.25), (-0.3714, -0.803, 18.59), (-0.5208, -0.8084, 18.58), (-0.6706, -0.8112, 18.55), (-0.8139, -0.8117, 18.51), (-0.9473, -0.8108, 18.46), (-1.07, -0.809, 18.39), (-1.182, -0.8073, 18.32), (-1.283, -0.8063, 18.23), (-0.3714, -0.9432, 18.55), (-0.5214, -0.9515, 18.54), (-0.6714, -0.9551, 18.51), (-0.8135, -0.9544, 18.47), (-0.9439, -0.9506, 18.42), (-1.062, -0.9455, 18.35), (-1.167, -0.9407, 18.28), (-1.261, -0.9378, 18.21), (-0.3714, -1.079, 18.5), (-0.5213, -1.088, 18.48), (-0.67, -1.09, 18.46), (-0.8096, -1.086, 18.42), (-0.9359, -1.078, 18.36), (-1.048, -1.068, 18.31), (-1.147, -1.059, 18.24), (-1.235, -1.054, 18.17), (-0.3714, -1.208, 18.43), (-0.521, -1.215, 18.42), (-0.6677, -1.214, 18.39), (-0.8039, -1.205, 18.35), (-0.9257, -1.191, 18.31), (-1.032, -1.175, 18.25), (-1.125, -1.161, 18.2), (-1.206, -1.153, 18.14), (-0.3714, -1.33, 18.35), (-0.5204, -1.333, 18.34), (-0.6652, -1.326, 18.32), (-0.7984, -1.311, 18.28), (-0.9164, -1.291, 18.24), (-1.018, -1.268, 18.2), (-1.105, -1.248, 18.15), (-1.178, -1.235, 18.1), (-0.3714, -1.443, 18.26), (-0.5199, -1.44, 18.25), (-0.6633, -1.427, 18.23), (-0.7948, -1.405, 18.21), (-0.9105, -1.378, 18.17), (-1.009, -1.349, 18.14), (-1.092, -1.322, 18.1), (-1.156, -1.3, 18.06), (-1.751, -0.6596, 17.23), (-1.728, -0.803, 17.23), (-1.69, -0.9432, 17.23), (-1.638, -1.079, 17.23), (-1.572, -1.208, 17.23), (-1.493, -1.33, 17.23), (-1.402, -1.443, 17.23), (-1.751, -0.5147, 17.38), (-1.742, -0.6627, 17.38), (-1.718, -0.8101, 17.38), (-1.679, -0.9527, 17.38), (-1.625, -1.088, 17.38), (-1.559, -1.215, 17.38), (-1.482, -1.332, 17.38), (-1.394, -1.439, 17.38), (-1.728, -0.5147, 17.52), (-1.718, -0.6642, 17.52), (-1.693, -0.814, 17.53), (-1.652, -0.9573, 17.53), (-1.598, -1.091, 17.53), (-1.533, -1.213, 17.52), (-1.458, -1.325, 17.52), (-1.375, -1.426, 17.52), (-1.69, -0.5147, 17.66), (-1.679, -0.6647, 17.67), (-1.652, -0.8147, 17.67), (-1.61, -0.9569, 17.67), (-1.557, -1.087, 17.67), (-1.494, -1.205, 17.66), (-1.424, -1.31, 17.66), (-1.347, -1.405, 17.65), (-1.638, -0.5147, 17.79), (-1.625, -0.6646, 17.8), (-1.597, -0.8133, 17.81), (-1.556, -0.9529, 17.8), (-1.506, -1.079, 17.79), (-1.448, -1.191, 17.78), (-1.384, -1.29, 17.77), (-1.313, -1.378, 17.77), (-1.572, -0.5147, 17.92), (-1.559, -0.6643, 17.93), (-1.532, -0.811, 17.93), (-1.494, -0.9473, 17.92), (-1.448, -1.069, 17.91), (-1.396, -1.176, 17.89), (-1.339, -1.268, 17.88), (-1.277, -1.349, 17.87), (-1.493, -0.5147, 18.05), (-1.481, -0.6637, 18.05), (-1.457, -0.8085, 18.04), (-1.423, -0.9418, 18.03), (-1.383, -1.06, 18.01), (-1.339, -1.162, 17.98), (-1.292, -1.248, 17.96), (-1.239, -1.321, 17.95), (-1.402, -0.5147, 18.16), (-1.393, -0.6632, 18.16), (-1.374, -0.8067, 18.14), (-1.346, -0.9381, 18.12), (-1.313, -1.054, 18.09), (-1.277, -1.153, 18.07), (-1.239, -1.235, 18.04), (-1.202, -1.3, 18.02), (-0.3714, -1.894, 17.38), (-0.3714, -1.871, 17.52), (-0.3714, -1.834, 17.66), (-0.3714, -1.782, 17.79), (-0.3714, -1.716, 17.92), (-0.3714, -1.637, 18.05), (-0.3714, -1.545, 18.16), (-0.5163, -1.894, 17.23), (-0.518, -1.886, 17.38), (-0.5189, -1.862, 17.53), (-0.5195, -1.822, 17.67), (-0.5198, -1.769, 17.8), (-0.5198, -1.703, 17.93), (-0.5197, -1.625, 18.05), (-0.5196, -1.538, 18.15), (-0.6597, -1.871, 17.23), (-0.6651, -1.862, 17.38), (-0.6678, -1.836, 17.53), (-0.6684, -1.795, 17.67), (-0.6674, -1.741, 17.81), (-0.6657, -1.676, 17.93), (-0.6639, -1.602, 18.04), (-0.6629, -1.519, 18.14), (-0.7999, -1.834, 17.23), (-0.8082, -1.822, 17.38), (-0.8118, -1.795, 17.53), (-0.811, -1.753, 17.67), (-0.8073, -1.7, 17.8), (-0.8021, -1.638, 17.92), (-0.7973, -1.568, 18.03), (-0.7944, -1.49, 18.12), (-0.9354, -1.782, 17.23), (-0.9443, -1.769, 17.38), (-0.9466, -1.741, 17.53), (-0.9428, -1.7, 17.67), (-0.9347, -1.649, 17.79), (-0.9247, -1.591, 17.91), (-0.9157, -1.527, 18.01), (-0.9103, -1.457, 18.09), (-1.065, -1.716, 17.23), (-1.072, -1.702, 17.38), (-1.07, -1.675, 17.53), (-1.062, -1.637, 17.66), (-1.048, -1.591, 17.78), (-1.032, -1.539, 17.89), (-1.018, -1.483, 17.98), (-1.009, -1.42, 18.06), (-1.186, -1.637, 17.23), (-1.189, -1.624, 17.38), (-1.183, -1.6, 17.52), (-1.168, -1.567, 17.66), (-1.147, -1.527, 17.78), (-1.125, -1.482, 17.88), (-1.105, -1.435, 17.96), (-1.092, -1.383, 18.04), (-1.299, -1.545, 17.23), (-1.297, -1.537, 17.38), (-1.284, -1.517, 17.52), (-1.262, -1.49, 17.65), (-1.235, -1.456, 17.77), (-1.206, -1.42, 17.87), (-1.178, -1.383, 17.95), (-1.156, -1.346, 18.02), (-0.3714, -1.901, -11.85), (-1.758, -0.5147, -11.85), (-0.3714, -0.5147, -13.24), (-0.5163, -1.894, -11.85), (-0.6597, -1.871, -11.85), (-0.7999, -1.834, -11.85), (-0.9354, -1.782, -11.85), (-1.065, -1.716, -11.85), (-1.186, -1.637, -11.85), (-1.299, -1.545, -11.85), (-0.3714, -1.894, -12.0), (-0.5194, -1.886, -12.0), (-0.6668, -1.862, -12.0), (-0.8094, -1.822, -12.0), (-0.9446, -1.769, -12.0), (-1.071, -1.703, -12.0), (-1.188, -1.625, -12.0), (-1.296, -1.538, -12.0), (-0.3714, -1.871, -12.14), (-0.5208, -1.862, -12.14), (-0.6706, -1.836, -12.15), (-0.8139, -1.795, -12.15), (-0.9473, -1.741, -12.15), (-1.07, -1.676, -12.15), (-1.182, -1.602, -12.14), (-1.283, -1.519, -12.14), (-0.3714, -1.834, -12.28), (-0.5214, -1.822, -12.29), (-0.6714, -1.795, -12.29), (-0.8135, -1.753, -12.29), (-0.9438, -1.7, -12.29), (-1.062, -1.638, -12.28), (-1.167, -1.568, -12.28), (-1.261, -1.49, -12.27), (-0.3714, -1.782, -12.41), (-0.5213, -1.769, -12.42), (-0.67, -1.741, -12.43), (-0.8096, -1.7, -12.42), (-0.9359, -1.649, -12.41), (-1.048, -1.591, -12.4), (-1.147, -1.527, -12.4), (-1.235, -1.457, -12.39), (-0.3714, -1.716, -12.54), (-0.521, -1.702, -12.55), (-0.6677, -1.675, -12.55), (-0.8039, -1.637, -12.54), (-0.9257, -1.591, -12.53), (-1.032, -1.539, -12.51), (-1.125, -1.483, -12.5), (-1.206, -1.42, -12.49), (-0.3714, -1.637, -12.67), (-0.5204, -1.624, -12.67), (-0.6652, -1.6, -12.66), (-0.7984, -1.567, -12.65), (-0.9164, -1.527, -12.63), (-1.018, -1.482, -12.6), (-1.105, -1.435, -12.58), (-1.178, -1.383, -12.57), (-0.3714, -1.545, -12.78), (-0.5199, -1.537, -12.78), (-0.6633, -1.517, -12.76), (-0.7948, -1.49, -12.74), (-0.9105, -1.456, -12.71), (-1.009, -1.42, -12.69), (-1.092, -1.383, -12.66), (-1.156, -1.346, -12.64), (-1.751, -0.5147, -12.0), (-1.728, -0.5147, -12.14), (-1.69, -0.5147, -12.28), (-1.638, -0.5147, -12.41), (-1.572, -0.5147, -12.54), (-1.493, -0.5147, -12.67), (-1.402, -0.5147, -12.78), (-1.751, -0.6596, -11.85), (-1.742, -0.6613, -12.0), (-1.718, -0.6622, -12.15), (-1.679, -0.6628, -12.29), (-1.625, -0.6632, -12.42), (-1.559, -0.6632, -12.55), (-1.482, -0.663, -12.67), (-1.394, -0.663, -12.78), (-1.728, -0.803, -11.85), (-1.718, -0.8084, -12.0), (-1.693, -0.8112, -12.15), (-1.652, -0.8117, -12.29), (-1.598, -0.8108, -12.43), (-1.533, -0.809, -12.55), (-1.458, -0.8073, -12.66), (-1.375, -0.8063, -12.76), (-1.69, -0.9432, -11.85), (-1.679, -0.9515, -12.0), (-1.652, -0.9551, -12.15), (-1.61, -0.9544, -12.29), (-1.557, -0.9506, -12.42), (-1.494, -0.9455, -12.54), (-1.424, -0.9407, -12.65), (-1.347, -0.9378, -12.74), (-1.638, -1.079, -11.85), (-1.625, -1.088, -12.0), (-1.597, -1.09, -12.15), (-1.556, -1.086, -12.29), (-1.506, -1.078, -12.42), (-1.448, -1.068, -12.53), (-1.384, -1.059, -12.63), (-1.313, -1.054, -12.71), (-1.572, -1.208, -11.85), (-1.559, -1.215, -12.0), (-1.532, -1.214, -12.15), (-1.494, -1.205, -12.28), (-1.448, -1.191, -12.41), (-1.396, -1.175, -12.51), (-1.339, -1.161, -12.6), (-1.277, -1.153, -12.69), (-1.493, -1.33, -11.85), (-1.481, -1.333, -12.0), (-1.457, -1.326, -12.14), (-1.423, -1.311, -12.28), (-1.383, -1.291, -12.4), (-1.339, -1.268, -12.5), (-1.292, -1.248, -12.58), (-1.239, -1.235, -12.66), (-1.402, -1.443, -11.85), (-1.393, -1.44, -12.0), (-1.374, -1.427, -12.14), (-1.346, -1.405, -12.27), (-1.313, -1.378, -12.39), (-1.277, -1.349, -12.49), (-1.239, -1.322, -12.57), (-1.202, -1.3, -12.64), (-0.3714, -0.6596, -13.23), (-0.3714, -0.803, -13.21), (-0.3714, -0.9432, -13.17), (-0.3714, -1.079, -13.12), (-0.3714, -1.208, -13.05), (-0.3714, -1.33, -12.97), (-0.3714, -1.443, -12.88), (-0.5163, -0.5147, -13.23), (-0.518, -0.6627, -13.22), (-0.5189, -0.8101, -13.2), (-0.5195, -0.9527, -13.16), (-0.5198, -1.088, -13.1), (-0.5198, -1.215, -13.04), (-0.5197, -1.332, -12.96), (-0.5196, -1.439, -12.87), (-0.6597, -0.5147, -13.21), (-0.6651, -0.6642, -13.2), (-0.6678, -0.814, -13.17), (-0.6684, -0.9573, -13.13), (-0.6674, -1.091, -13.08), (-0.6657, -1.213, -13.01), (-0.6639, -1.325, -12.94), (-0.6629, -1.426, -12.85), (-0.7999, -0.5147, -13.17), (-0.8082, -0.6647, -13.16), (-0.8118, -0.8147, -13.13), (-0.811, -0.9569, -13.09), (-0.8073, -1.087, -13.04), (-0.8021, -1.205, -12.97), (-0.7973, -1.31, -12.9), (-0.7944, -1.405, -12.83), (-0.9354, -0.5147, -13.12), (-0.9443, -0.6646, -13.1), (-0.9466, -0.8133, -13.08), (-0.9428, -0.9529, -13.04), (-0.9347, -1.079, -12.99), (-0.9247, -1.191, -12.93), (-0.9157, -1.29, -12.86), (-0.9103, -1.378, -12.79), (-1.065, -0.5147, -13.05), (-1.072, -0.6643, -13.04), (-1.07, -0.811, -13.01), (-1.062, -0.9473, -12.97), (-1.048, -1.069, -12.93), (-1.032, -1.176, -12.88), (-1.018, -1.268, -12.82), (-1.009, -1.349, -12.76), (-1.186, -0.5147, -12.97), (-1.189, -0.6637, -12.96), (-1.183, -0.8085, -12.94), (-1.168, -0.9418, -12.9), (-1.147, -1.06, -12.86), (-1.125, -1.162, -12.82), (-1.105, -1.248, -12.77), (-1.092, -1.321, -12.72), (-1.299, -0.5147, -12.88), (-1.297, -0.6632, -12.87), (-1.284, -0.8067, -12.85), (-1.262, -0.9381, -12.83), (-1.235, -1.054, -12.79), (-1.206, -1.153, -12.76), (-1.178, -1.235, -12.72), (-1.156, -1.3, -12.68)], [], [(578, 384, 1154, 1344), (0, 768, 1152, 386), (1345, 1153, 770, 962), (961, 193, 576, 1346), (960, 769, 2, 194), (0, 3, 11, 10), (3, 4, 12, 11), (4, 5, 13, 12), (5, 6, 14, 13), (6, 7, 15, 14), (7, 8, 16, 15), (8, 9, 17, 16), (9, 121, 122, 17), (10, 11, 19, 18), (11, 12, 20, 19), (12, 13, 21, 20), (13, 14, 22, 21), (14, 15, 23, 22), (15, 16, 24, 23), (16, 17, 25, 24), (17, 122, 123, 25), (18, 19, 27, 26), (19, 20, 28, 27), (20, 21, 29, 28), (21, 22, 30, 29), (22, 23, 31, 30), (23, 24, 32, 31), (24, 25, 33, 32), (25, 123, 124, 33), (26, 27, 35, 34), (27, 28, 36, 35), (28, 29, 37, 36), (29, 30, 38, 37), (30, 31, 39, 38), (31, 32, 40, 39), (32, 33, 41, 40), (33, 124, 125, 41), (34, 35, 43, 42), (35, 36, 44, 43), (36, 37, 45, 44), (37, 38, 46, 45), (38, 39, 47, 46), (39, 40, 48, 47), (40, 41, 49, 48), (41, 125, 126, 49), (42, 43, 51, 50), (43, 44, 52, 51), (44, 45, 53, 52), (45, 46, 54, 53), (46, 47, 55, 54), (47, 48, 56, 55), (48, 49, 57, 56), (49, 126, 127, 57), (50, 51, 59, 58), (51, 52, 60, 59), (52, 53, 61, 60), (53, 54, 62, 61), (54, 55, 63, 62), (55, 56, 64, 63), (56, 57, 65, 64), (57, 127, 128, 65), (1, 66, 74, 73), (66, 67, 75, 74), (67, 68, 76, 75), (68, 69, 77, 76), (69, 70, 78, 77), (70, 71, 79, 78), (71, 72, 80, 79), (72, 184, 185, 80), (73, 74, 82, 81), (74, 75, 83, 82), (75, 76, 84, 83), (76, 77, 85, 84), (77, 78, 86, 85), (78, 79, 87, 86), (79, 80, 88, 87), (80, 185, 186, 88), (81, 82, 90, 89), (82, 83, 91, 90), (83, 84, 92, 91), (84, 85, 93, 92), (85, 86, 94, 93), (86, 87, 95, 94), (87, 88, 96, 95), (88, 186, 187, 96), (89, 90, 98, 97), (90, 91, 99, 98), (91, 92, 100, 99), (92, 93, 101, 100), (93, 94, 102, 101), (94, 95, 103, 102), (95, 96, 104, 103), (96, 187, 188, 104), (97, 98, 106, 105), (98, 99, 107, 106), (99, 100, 108, 107), (100, 101, 109, 108), (101, 102, 110, 109), (102, 103, 111, 110), (103, 104, 112, 111), (104, 188, 189, 112), (105, 106, 114, 113), (106, 107, 115, 114), (107, 108, 116, 115), (108, 109, 117, 116), (109, 110, 118, 117), (110, 111, 119, 118), (111, 112, 120, 119), (112, 189, 190, 120), (113, 114, 122, 121), (114, 115, 123, 122), (115, 116, 124, 123), (116, 117, 125, 124), (117, 118, 126, 125), (118, 119, 127, 126), (119, 120, 128, 127), (120, 190, 191, 128), (2, 129, 137, 136), (129, 130, 138, 137), (130, 131, 139, 138), (131, 132, 140, 139), (132, 133, 141, 140), (133, 134, 142, 141), (134, 135, 143, 142), (135, 58, 59, 143), (136, 137, 145, 144), (137, 138, 146, 145), (138, 139, 147, 146), (139, 140, 148, 147), (140, 141, 149, 148), (141, 142, 150, 149), (142, 143, 151, 150), (143, 59, 60, 151), (144, 145, 153, 152), (145, 146, 154, 153), (146, 147, 155, 154), (147, 148, 156, 155), (148, 149, 157, 156), (149, 150, 158, 157), (150, 151, 159, 158), (151, 60, 61, 159), (152, 153, 161, 160), (153, 154, 162, 161), (154, 155, 163, 162), (155, 156, 164, 163), (156, 157, 165, 164), (157, 158, 166, 165), (158, 159, 167, 166), (159, 61, 62, 167), (160, 161, 169, 168), (161, 162, 170, 169), (162, 163, 171, 170), (163, 164, 172, 171), (164, 165, 173, 172), (165, 166, 174, 173), (166, 167, 175, 174), (167, 62, 63, 175), (168, 169, 177, 176), (169, 170, 178, 177), (170, 171, 179, 178), (171, 172, 180, 179), (172, 173, 181, 180), (173, 174, 182, 181), (174, 175, 183, 182), (175, 63, 64, 183), (176, 177, 185, 184), (177, 178, 186, 185), (178, 179, 187, 186), (179, 180, 188, 187), (180, 181, 189, 188), (181, 182, 190, 189), (182, 183, 191, 190), (183, 64, 65, 191), (65, 128, 191), (192, 195, 203, 202), (195, 196, 204, 203), (196, 197, 205, 204), (197, 198, 206, 205), (198, 199, 207, 206), (199, 200, 208, 207), (200, 201, 209, 208), (201, 313, 314, 209), (202, 203, 211, 210), (203, 204, 212, 211), (204, 205, 213, 212), (205, 206, 214, 213), (206, 207, 215, 214), (207, 208, 216, 215), (208, 209, 217, 216), (209, 314, 315, 217), (210, 211, 219, 218), (211, 212, 220, 219), (212, 213, 221, 220), (213, 214, 222, 221), (214, 215, 223, 222), (215, 216, 224, 223), (216, 217, 225, 224), (217, 315, 316, 225), (218, 219, 227, 226), (219, 220, 228, 227), (220, 221, 229, 228), (221, 222, 230, 229), (222, 223, 231, 230), (223, 224, 232, 231), (224, 225, 233, 232), (225, 316, 317, 233), (226, 227, 235, 234), (227, 228, 236, 235), (228, 229, 237, 236), (229, 230, 238, 237), (230, 231, 239, 238), (231, 232, 240, 239), (232, 233, 241, 240), (233, 317, 318, 241), (234, 235, 243, 242), (235, 236, 244, 243), (236, 237, 245, 244), (237, 238, 246, 245), (238, 239, 247, 246), (239, 240, 248, 247), (240, 241, 249, 248), (241, 318, 319, 249), (242, 243, 251, 250), (243, 244, 252, 251), (244, 245, 253, 252), (245, 246, 254, 253), (246, 247, 255, 254), (247, 248, 256, 255), (248, 249, 257, 256), (249, 319, 320, 257), (193, 258, 266, 265), (258, 259, 267, 266), (259, 260, 268, 267), (260, 261, 269, 268), (261, 262, 270, 269), (262, 263, 271, 270), (263, 264, 272, 271), (264, 376, 377, 272), (265, 266, 274, 273), (266, 267, 275, 274), (267, 268, 276, 275), (268, 269, 277, 276), (269, 270, 278, 277), (270, 271, 279, 278), (271, 272, 280, 279), (272, 377, 378, 280), (273, 274, 282, 281), (274, 275, 283, 282), (275, 276, 284, 283), (276, 277, 285, 284), (277, 278, 286, 285), (278, 279, 287, 286), (279, 280, 288, 287), (280, 378, 379, 288), (281, 282, 290, 289), (282, 283, 291, 290), (283, 284, 292, 291), (284, 285, 293, 292), (285, 286, 294, 293), (286, 287, 295, 294), (287, 288, 296, 295), (288, 379, 380, 296), (289, 290, 298, 297), (290, 291, 299, 298), (291, 292, 300, 299), (292, 293, 301, 300), (293, 294, 302, 301), (294, 295, 303, 302), (295, 296, 304, 303), (296, 380, 381, 304), (297, 298, 306, 305), (298, 299, 307, 306), (299, 300, 308, 307), (300, 301, 309, 308), (301, 302, 310, 309), (302, 303, 311, 310), (303, 304, 312, 311), (304, 381, 382, 312), (305, 306, 314, 313), (306, 307, 315, 314), (307, 308, 316, 315), (308, 309, 317, 316), (309, 310, 318, 317), (310, 311, 319, 318), (311, 312, 320, 319), (312, 382, 383, 320), (194, 321, 329, 328), (321, 322, 330, 329), (322, 323, 331, 330), (323, 324, 332, 331), (324, 325, 333, 332), (325, 326, 334, 333), (326, 327, 335, 334), (327, 250, 251, 335), (328, 329, 337, 336), (329, 330, 338, 337), (330, 331, 339, 338), (331, 332, 340, 339), (332, 333, 341, 340), (333, 334, 342, 341), (334, 335, 343, 342), (335, 251, 252, 343), (336, 337, 345, 344), (337, 338, 346, 345), (338, 339, 347, 346), (339, 340, 348, 347), (340, 341, 349, 348), (341, 342, 350, 349), (342, 343, 351, 350), (343, 252, 253, 351), (344, 345, 353, 352), (345, 346, 354, 353), (346, 347, 355, 354), (347, 348, 356, 355), (348, 349, 357, 356), (349, 350, 358, 357), (350, 351, 359, 358), (351, 253, 254, 359), (352, 353, 361, 360), (353, 354, 362, 361), (354, 355, 363, 362), (355, 356, 364, 363), (356, 357, 365, 364), (357, 358, 366, 365), (358, 359, 367, 366), (359, 254, 255, 367), (360, 361, 369, 368), (361, 362, 370, 369), (362, 363, 371, 370), (363, 364, 372, 371), (364, 365, 373, 372), (365, 366, 374, 373), (366, 367, 375, 374), (367, 255, 256, 375), (368, 369, 377, 376), (369, 370, 378, 377), (370, 371, 379, 378), (371, 372, 380, 379), (372, 373, 381, 380), (373, 374, 382, 381), (374, 375, 383, 382), (375, 256, 257, 383), (257, 320, 383), (384, 387, 395, 394), (387, 388, 396, 395), (388, 389, 397, 396), (389, 390, 398, 397), (390, 391, 399, 398), (391, 392, 400, 399), (392, 393, 401, 400), (393, 505, 506, 401), (394, 395, 403, 402), (395, 396, 404, 403), (396, 397, 405, 404), (397, 398, 406, 405), (398, 399, 407, 406), (399, 400, 408, 407), (400, 401, 409, 408), (401, 506, 507, 409), (402, 403, 411, 410), (403, 404, 412, 411), (404, 405, 413, 412), (405, 406, 414, 413), (406, 407, 415, 414), (407, 408, 416, 415), (408, 409, 417, 416), (409, 507, 508, 417), (410, 411, 419, 418), (411, 412, 420, 419), (412, 413, 421, 420), (413, 414, 422, 421), (414, 415, 423, 422), (415, 416, 424, 423), (416, 417, 425, 424), (417, 508, 509, 425), (418, 419, 427, 426), (419, 420, 428, 427), (420, 421, 429, 428), (421, 422, 430, 429), (422, 423, 431, 430), (423, 424, 432, 431), (424, 425, 433, 432), (425, 509, 510, 433), (426, 427, 435, 434), (427, 428, 436, 435), (428, 429, 437, 436), (429, 430, 438, 437), (430, 431, 439, 438), (431, 432, 440, 439), (432, 433, 441, 440), (433, 510, 511, 441), (434, 435, 443, 442), (435, 436, 444, 443), (436, 437, 445, 444), (437, 438, 446, 445), (438, 439, 447, 446), (439, 440, 448, 447), (440, 441, 449, 448), (441, 511, 512, 449), (385, 450, 458, 457), (450, 451, 459, 458), (451, 452, 460, 459), (452, 453, 461, 460), (453, 454, 462, 461), (454, 455, 463, 462), (455, 456, 464, 463), (456, 568, 569, 464), (457, 458, 466, 465), (458, 459, 467, 466), (459, 460, 468, 467), (460, 461, 469, 468), (461, 462, 470, 469), (462, 463, 471, 470), (463, 464, 472, 471), (464, 569, 570, 472), (465, 466, 474, 473), (466, 467, 475, 474), (467, 468, 476, 475), (468, 469, 477, 476), (469, 470, 478, 477), (470, 471, 479, 478), (471, 472, 480, 479), (472, 570, 571, 480), (473, 474, 482, 481), (474, 475, 483, 482), (475, 476, 484, 483), (476, 477, 485, 484), (477, 478, 486, 485), (478, 479, 487, 486), (479, 480, 488, 487), (480, 571, 572, 488), (481, 482, 490, 489), (482, 483, 491, 490), (483, 484, 492, 491), (484, 485, 493, 492), (485, 486, 494, 493), (486, 487, 495, 494), (487, 488, 496, 495), (488, 572, 573, 496), (489, 490, 498, 497), (490, 491, 499, 498), (491, 492, 500, 499), (492, 493, 501, 500), (493, 494, 502, 501), (494, 495, 503, 502), (495, 496, 504, 503), (496, 573, 574, 504), (497, 498, 506, 505), (498, 499, 507, 506), (499, 500, 508, 507), (500, 501, 509, 508), (501, 502, 510, 509), (502, 503, 511, 510), (503, 504, 512, 511), (504, 574, 575, 512), (386, 513, 521, 520), (513, 514, 522, 521), (514, 515, 523, 522), (515, 516, 524, 523), (516, 517, 525, 524), (517, 518, 526, 525), (518, 519, 527, 526), (519, 442, 443, 527), (520, 521, 529, 528), (521, 522, 530, 529), (522, 523, 531, 530), (523, 524, 532, 531), (524, 525, 533, 532), (525, 526, 534, 533), (526, 527, 535, 534), (527, 443, 444, 535), (528, 529, 537, 536), (529, 530, 538, 537), (530, 531, 539, 538), (531, 532, 540, 539), (532, 533, 541, 540), (533, 534, 542, 541), (534, 535, 543, 542), (535, 444, 445, 543), (536, 537, 545, 544), (537, 538, 546, 545), (538, 539, 547, 546), (539, 540, 548, 547), (540, 541, 549, 548), (541, 542, 550, 549), (542, 543, 551, 550), (543, 445, 446, 551), (544, 545, 553, 552), (545, 546, 554, 553), (546, 547, 555, 554), (547, 548, 556, 555), (548, 549, 557, 556), (549, 550, 558, 557), (550, 551, 559, 558), (551, 446, 447, 559), (552, 553, 561, 560), (553, 554, 562, 561), (554, 555, 563, 562), (555, 556, 564, 563), (556, 557, 565, 564), (557, 558, 566, 565), (558, 559, 567, 566), (559, 447, 448, 567), (560, 561, 569, 568), (561, 562, 570, 569), (562, 563, 571, 570), (563, 564, 572, 571), (564, 565, 573, 572), (565, 566, 574, 573), (566, 567, 575, 574), (567, 448, 449, 575), (449, 512, 575), (576, 579, 587, 586), (579, 580, 588, 587), (580, 581, 589, 588), (581, 582, 590, 589), (582, 583, 591, 590), (583, 584, 592, 591), (584, 585, 593, 592), (585, 697, 698, 593), (586, 587, 595, 594), (587, 588, 596, 595), (588, 589, 597, 596), (589, 590, 598, 597), (590, 591, 599, 598), (591, 592, 600, 599), (592, 593, 601, 600), (593, 698, 699, 601), (594, 595, 603, 602), (595, 596, 604, 603), (596, 597, 605, 604), (597, 598, 606, 605), (598, 599, 607, 606), (599, 600, 608, 607), (600, 601, 609, 608), (601, 699, 700, 609), (602, 603, 611, 610), (603, 604, 612, 611), (604, 605, 613, 612), (605, 606, 614, 613), (606, 607, 615, 614), (607, 608, 616, 615), (608, 609, 617, 616), (609, 700, 701, 617), (610, 611, 619, 618), (611, 612, 620, 619), (612, 613, 621, 620), (613, 614, 622, 621), (614, 615, 623, 622), (615, 616, 624, 623), (616, 617, 625, 624), (617, 701, 702, 625), (618, 619, 627, 626), (619, 620, 628, 627), (620, 621, 629, 628), (621, 622, 630, 629), (622, 623, 631, 630), (623, 624, 632, 631), (624, 625, 633, 632), (625, 702, 703, 633), (626, 627, 635, 634), (627, 628, 636, 635), (628, 629, 637, 636), (629, 630, 638, 637), (630, 631, 639, 638), (631, 632, 640, 639), (632, 633, 641, 640), (633, 703, 704, 641), (577, 642, 650, 649), (642, 643, 651, 650), (643, 644, 652, 651), (644, 645, 653, 652), (645, 646, 654, 653), (646, 647, 655, 654), (647, 648, 656, 655), (648, 760, 761, 656), (649, 650, 658, 657), (650, 651, 659, 658), (651, 652, 660, 659), (652, 653, 661, 660), (653, 654, 662, 661), (654, 655, 663, 662), (655, 656, 664, 663), (656, 761, 762, 664), (657, 658, 666, 665), (658, 659, 667, 666), (659, 660, 668, 667), (660, 661, 669, 668), (661, 662, 670, 669), (662, 663, 671, 670), (663, 664, 672, 671), (664, 762, 763, 672), (665, 666, 674, 673), (666, 667, 675, 674), (667, 668, 676, 675), (668, 669, 677, 676), (669, 670, 678, 677), (670, 671, 679, 678), (671, 672, 680, 679), (672, 763, 764, 680), (673, 674, 682, 681), (674, 675, 683, 682), (675, 676, 684, 683), (676, 677, 685, 684), (677, 678, 686, 685), (678, 679, 687, 686), (679, 680, 688, 687), (680, 764, 765, 688), (681, 682, 690, 689), (682, 683, 691, 690), (683, 684, 692, 691), (684, 685, 693, 692), (685, 686, 694, 693), (686, 687, 695, 694), (687, 688, 696, 695), (688, 765, 766, 696), (689, 690, 698, 697), (690, 691, 699, 698), (691, 692, 700, 699), (692, 693, 701, 700), (693, 694, 702, 701), (694, 695, 703, 702), (695, 696, 704, 703), (696, 766, 767, 704), (578, 705, 713, 712), (705, 706, 714, 713), (706, 707, 715, 714), (707, 708, 716, 715), (708, 709, 717, 716), (709, 710, 718, 717), (710, 711, 719, 718), (711, 634, 635, 719), (712, 713, 721, 720), (713, 714, 722, 721), (714, 715, 723, 722), (715, 716, 724, 723), (716, 717, 725, 724), (717, 718, 726, 725), (718, 719, 727, 726), (719, 635, 636, 727), (720, 721, 729, 728), (721, 722, 730, 729), (722, 723, 731, 730), (723, 724, 732, 731), (724, 725, 733, 732), (725, 726, 734, 733), (726, 727, 735, 734), (727, 636, 637, 735), (728, 729, 737, 736), (729, 730, 738, 737), (730, 731, 739, 738), (731, 732, 740, 739), (732, 733, 741, 740), (733, 734, 742, 741), (734, 735, 743, 742), (735, 637, 638, 743), (736, 737, 745, 744), (737, 738, 746, 745), (738, 739, 747, 746), (739, 740, 748, 747), (740, 741, 749, 748), (741, 742, 750, 749), (742, 743, 751, 750), (743, 638, 639, 751), (744, 745, 753, 752), (745, 746, 754, 753), (746, 747, 755, 754), (747, 748, 756, 755), (748, 749, 757, 756), (749, 750, 758, 757), (750, 751, 759, 758), (751, 639, 640, 759), (752, 753, 761, 760), (753, 754, 762, 761), (754, 755, 763, 762), (755, 756, 764, 763), (756, 757, 765, 764), (757, 758, 766, 765), (758, 759, 767, 766), (759, 640, 641, 767), (641, 704, 767), (768, 771, 779, 778), (771, 772, 780, 779), (772, 773, 781, 780), (773, 774, 782, 781), (774, 775, 783, 782), (775, 776, 784, 783), (776, 777, 785, 784), (777, 889, 890, 785), (778, 779, 787, 786), (779, 780, 788, 787), (780, 781, 789, 788), (781, 782, 790, 789), (782, 783, 791, 790), (783, 784, 792, 791), (784, 785, 793, 792), (785, 890, 891, 793), (786, 787, 795, 794), (787, 788, 796, 795), (788, 789, 797, 796), (789, 790, 798, 797), (790, 791, 799, 798), (791, 792, 800, 799), (792, 793, 801, 800), (793, 891, 892, 801), (794, 795, 803, 802), (795, 796, 804, 803), (796, 797, 805, 804), (797, 798, 806, 805), (798, 799, 807, 806), (799, 800, 808, 807), (800, 801, 809, 808), (801, 892, 893, 809), (802, 803, 811, 810), (803, 804, 812, 811), (804, 805, 813, 812), (805, 806, 814, 813), (806, 807, 815, 814), (807, 808, 816, 815), (808, 809, 817, 816), (809, 893, 894, 817), (810, 811, 819, 818), (811, 812, 820, 819), (812, 813, 821, 820), (813, 814, 822, 821), (814, 815, 823, 822), (815, 816, 824, 823), (816, 817, 825, 824), (817, 894, 895, 825), (818, 819, 827, 826), (819, 820, 828, 827), (820, 821, 829, 828), (821, 822, 830, 829), (822, 823, 831, 830), (823, 824, 832, 831), (824, 825, 833, 832), (825, 895, 896, 833), (769, 834, 842, 841), (834, 835, 843, 842), (835, 836, 844, 843), (836, 837, 845, 844), (837, 838, 846, 845), (838, 839, 847, 846), (839, 840, 848, 847), (840, 952, 953, 848), (841, 842, 850, 849), (842, 843, 851, 850), (843, 844, 852, 851), (844, 845, 853, 852), (845, 846, 854, 853), (846, 847, 855, 854), (847, 848, 856, 855), (848, 953, 954, 856), (849, 850, 858, 857), (850, 851, 859, 858), (851, 852, 860, 859), (852, 853, 861, 860), (853, 854, 862, 861), (854, 855, 863, 862), (855, 856, 864, 863), (856, 954, 955, 864), (857, 858, 866, 865), (858, 859, 867, 866), (859, 860, 868, 867), (860, 861, 869, 868), (861, 862, 870, 869), (862, 863, 871, 870), (863, 864, 872, 871), (864, 955, 956, 872), (865, 866, 874, 873), (866, 867, 875, 874), (867, 868, 876, 875), (868, 869, 877, 876), (869, 870, 878, 877), (870, 871, 879, 878), (871, 872, 880, 879), (872, 956, 957, 880), (873, 874, 882, 881), (874, 875, 883, 882), (875, 876, 884, 883), (876, 877, 885, 884), (877, 878, 886, 885), (878, 879, 887, 886), (879, 880, 888, 887), (880, 957, 958, 888), (881, 882, 890, 889), (882, 883, 891, 890), (883, 884, 892, 891), (884, 885, 893, 892), (885, 886, 894, 893), (886, 887, 895, 894), (887, 888, 896, 895), (888, 958, 959, 896), (770, 897, 905, 904), (897, 898, 906, 905), (898, 899, 907, 906), (899, 900, 908, 907), (900, 901, 909, 908), (901, 902, 910, 909), (902, 903, 911, 910), (903, 826, 827, 911), (904, 905, 913, 912), (905, 906, 914, 913), (906, 907, 915, 914), (907, 908, 916, 915), (908, 909, 917, 916), (909, 910, 918, 917), (910, 911, 919, 918), (911, 827, 828, 919), (912, 913, 921, 920), (913, 914, 922, 921), (914, 915, 923, 922), (915, 916, 924, 923), (916, 917, 925, 924), (917, 918, 926, 925), (918, 919, 927, 926), (919, 828, 829, 927), (920, 921, 929, 928), (921, 922, 930, 929), (922, 923, 931, 930), (923, 924, 932, 931), (924, 925, 933, 932), (925, 926, 934, 933), (926, 927, 935, 934), (927, 829, 830, 935), (928, 929, 937, 936), (929, 930, 938, 937), (930, 931, 939, 938), (931, 932, 940, 939), (932, 933, 941, 940), (933, 934, 942, 941), (934, 935, 943, 942), (935, 830, 831, 943), (936, 937, 945, 944), (937, 938, 946, 945), (938, 939, 947, 946), (939, 940, 948, 947), (940, 941, 949, 948), (941, 942, 950, 949), (942, 943, 951, 950), (943, 831, 832, 951), (944, 945, 953, 952), (945, 946, 954, 953), (946, 947, 955, 954), (947, 948, 956, 955), (948, 949, 957, 956), (949, 950, 958, 957), (950, 951, 959, 958), (951, 832, 833, 959), (833, 896, 959), (960, 963, 971, 970), (963, 964, 972, 971), (964, 965, 973, 972), (965, 966, 974, 973), (966, 967, 975, 974), (967, 968, 976, 975), (968, 969, 977, 976), (969, 1081, 1082, 977), (970, 971, 979, 978), (971, 972, 980, 979), (972, 973, 981, 980), (973, 974, 982, 981), (974, 975, 983, 982), (975, 976, 984, 983), (976, 977, 985, 984), (977, 1082, 1083, 985), (978, 979, 987, 986), (979, 980, 988, 987), (980, 981, 989, 988), (981, 982, 990, 989), (982, 983, 991, 990), (983, 984, 992, 991), (984, 985, 993, 992), (985, 1083, 1084, 993), (986, 987, 995, 994), (987, 988, 996, 995), (988, 989, 997, 996), (989, 990, 998, 997), (990, 991, 999, 998), (991, 992, 1000, 999), (992, 993, 1001, 1000), (993, 1084, 1085, 1001), (994, 995, 1003, 1002), (995, 996, 1004, 1003), (996, 997, 1005, 1004), (997, 998, 1006, 1005), (998, 999, 1007, 1006), (999, 1000, 1008, 1007), (1000, 1001, 1009, 1008), (1001, 1085, 1086, 1009), (1002, 1003, 1011, 1010), (1003, 1004, 1012, 1011), (1004, 1005, 1013, 1012), (1005, 1006, 1014, 1013), (1006, 1007, 1015, 1014), (1007, 1008, 1016, 1015), (1008, 1009, 1017, 1016), (1009, 1086, 1087, 1017), (1010, 1011, 1019, 1018), (1011, 1012, 1020, 1019), (1012, 1013, 1021, 1020), (1013, 1014, 1022, 1021), (1014, 1015, 1023, 1022), (1015, 1016, 1024, 1023), (1016, 1017, 1025, 1024), (1017, 1087, 1088, 1025), (961, 1026, 1034, 1033), (1026, 1027, 1035, 1034), (1027, 1028, 1036, 1035), (1028, 1029, 1037, 1036), (1029, 1030, 1038, 1037), (1030, 1031, 1039, 1038), (1031, 1032, 1040, 1039), (1032, 1144, 1145, 1040), (1033, 1034, 1042, 1041), (1034, 1035, 1043, 1042), (1035, 1036, 1044, 1043), (1036, 1037, 1045, 1044), (1037, 1038, 1046, 1045), (1038, 1039, 1047, 1046), (1039, 1040, 1048, 1047), (1040, 1145, 1146, 1048), (1041, 1042, 1050, 1049), (1042, 1043, 1051, 1050), (1043, 1044, 1052, 1051), (1044, 1045, 1053, 1052), (1045, 1046, 1054, 1053), (1046, 1047, 1055, 1054), (1047, 1048, 1056, 1055), (1048, 1146, 1147, 1056), (1049, 1050, 1058, 1057), (1050, 1051, 1059, 1058), (1051, 1052, 1060, 1059), (1052, 1053, 1061, 1060), (1053, 1054, 1062, 1061), (1054, 1055, 1063, 1062), (1055, 1056, 1064, 1063), (1056, 1147, 1148, 1064), (1057, 1058, 1066, 1065), (1058, 1059, 1067, 1066), (1059, 1060, 1068, 1067), (1060, 1061, 1069, 1068), (1061, 1062, 1070, 1069), (1062, 1063, 1071, 1070), (1063, 1064, 1072, 1071), (1064, 1148, 1149, 1072), (1065, 1066, 1074, 1073), (1066, 1067, 1075, 1074), (1067, 1068, 1076, 1075), (1068, 1069, 1077, 1076), (1069, 1070, 1078, 1077), (1070, 1071, 1079, 1078), (1071, 1072, 1080, 1079), (1072, 1149, 1150, 1080), (1073, 1074, 1082, 1081), (1074, 1075, 1083, 1082), (1075, 1076, 1084, 1083), (1076, 1077, 1085, 1084), (1077, 1078, 1086, 1085), (1078, 1079, 1087, 1086), (1079, 1080, 1088, 1087), (1080, 1150, 1151, 1088), (962, 1089, 1097, 1096), (1089, 1090, 1098, 1097), (1090, 1091, 1099, 1098), (1091, 1092, 1100, 1099), (1092, 1093, 1101, 1100), (1093, 1094, 1102, 1101), (1094, 1095, 1103, 1102), (1095, 1018, 1019, 1103), (1096, 1097, 1105, 1104), (1097, 1098, 1106, 1105), (1098, 1099, 1107, 1106), (1099, 1100, 1108, 1107), (1100, 1101, 1109, 1108), (1101, 1102, 1110, 1109), (1102, 1103, 1111, 1110), (1103, 1019, 1020, 1111), (1104, 1105, 1113, 1112), (1105, 1106, 1114, 1113), (1106, 1107, 1115, 1114), (1107, 1108, 1116, 1115), (1108, 1109, 1117, 1116), (1109, 1110, 1118, 1117), (1110, 1111, 1119, 1118), (1111, 1020, 1021, 1119), (1112, 1113, 1121, 1120), (1113, 1114, 1122, 1121), (1114, 1115, 1123, 1122), (1115, 1116, 1124, 1123), (1116, 1117, 1125, 1124), (1117, 1118, 1126, 1125), (1118, 1119, 1127, 1126), (1119, 1021, 1022, 1127), (1120, 1121, 1129, 1128), (1121, 1122, 1130, 1129), (1122, 1123, 1131, 1130), (1123, 1124, 1132, 1131), (1124, 1125, 1133, 1132), (1125, 1126, 1134, 1133), (1126, 1127, 1135, 1134), (1127, 1022, 1023, 1135), (1128, 1129, 1137, 1136), (1129, 1130, 1138, 1137), (1130, 1131, 1139, 1138), (1131, 1132, 1140, 1139), (1132, 1133, 1141, 1140), (1133, 1134, 1142, 1141), (1134, 1135, 1143, 1142), (1135, 1023, 1024, 1143), (1136, 1137, 1145, 1144), (1137, 1138, 1146, 1145), (1138, 1139, 1147, 1146), (1139, 1140, 1148, 1147), (1140, 1141, 1149, 1148), (1141, 1142, 1150, 1149), (1142, 1143, 1151, 1150), (1143, 1024, 1025, 1151), (1025, 1088, 1151), (1152, 1155, 1163, 1162), (1155, 1156, 1164, 1163), (1156, 1157, 1165, 1164), (1157, 1158, 1166, 1165), (1158, 1159, 1167, 1166), (1159, 1160, 1168, 1167), (1160, 1161, 1169, 1168), (1161, 1273, 1274, 1169), (1162, 1163, 1171, 1170), (1163, 1164, 1172, 1171), (1164, 1165, 1173, 1172), (1165, 1166, 1174, 1173), (1166, 1167, 1175, 1174), (1167, 1168, 1176, 1175), (1168, 1169, 1177, 1176), (1169, 1274, 1275, 1177), (1170, 1171, 1179, 1178), (1171, 1172, 1180, 1179), (1172, 1173, 1181, 1180), (1173, 1174, 1182, 1181), (1174, 1175, 1183, 1182), (1175, 1176, 1184, 1183), (1176, 1177, 1185, 1184), (1177, 1275, 1276, 1185), (1178, 1179, 1187, 1186), (1179, 1180, 1188, 1187), (1180, 1181, 1189, 1188), (1181, 1182, 1190, 1189), (1182, 1183, 1191, 1190), (1183, 1184, 1192, 1191), (1184, 1185, 1193, 1192), (1185, 1276, 1277, 1193), (1186, 1187, 1195, 1194), (1187, 1188, 1196, 1195), (1188, 1189, 1197, 1196), (1189, 1190, 1198, 1197), (1190, 1191, 1199, 1198), (1191, 1192, 1200, 1199), (1192, 1193, 1201, 1200), (1193, 1277, 1278, 1201), (1194, 1195, 1203, 1202), (1195, 1196, 1204, 1203), (1196, 1197, 1205, 1204), (1197, 1198, 1206, 1205), (1198, 1199, 1207, 1206), (1199, 1200, 1208, 1207), (1200, 1201, 1209, 1208), (1201, 1278, 1279, 1209), (1202, 1203, 1211, 1210), (1203, 1204, 1212, 1211), (1204, 1205, 1213, 1212), (1205, 1206, 1214, 1213), (1206, 1207, 1215, 1214), (1207, 1208, 1216, 1215), (1208, 1209, 1217, 1216), (1209, 1279, 1280, 1217), (1153, 1218, 1226, 1225), (1218, 1219, 1227, 1226), (1219, 1220, 1228, 1227), (1220, 1221, 1229, 1228), (1221, 1222, 1230, 1229), (1222, 1223, 1231, 1230), (1223, 1224, 1232, 1231), (1224, 1336, 1337, 1232), (1225, 1226, 1234, 1233), (1226, 1227, 1235, 1234), (1227, 1228, 1236, 1235), (1228, 1229, 1237, 1236), (1229, 1230, 1238, 1237), (1230, 1231, 1239, 1238), (1231, 1232, 1240, 1239), (1232, 1337, 1338, 1240), (1233, 1234, 1242, 1241), (1234, 1235, 1243, 1242), (1235, 1236, 1244, 1243), (1236, 1237, 1245, 1244), (1237, 1238, 1246, 1245), (1238, 1239, 1247, 1246), (1239, 1240, 1248, 1247), (1240, 1338, 1339, 1248), (1241, 1242, 1250, 1249), (1242, 1243, 1251, 1250), (1243, 1244, 1252, 1251), (1244, 1245, 1253, 1252), (1245, 1246, 1254, 1253), (1246, 1247, 1255, 1254), (1247, 1248, 1256, 1255), (1248, 1339, 1340, 1256), (1249, 1250, 1258, 1257), (1250, 1251, 1259, 1258), (1251, 1252, 1260, 1259), (1252, 1253, 1261, 1260), (1253, 1254, 1262, 1261), (1254, 1255, 1263, 1262), (1255, 1256, 1264, 1263), (1256, 1340, 1341, 1264), (1257, 1258, 1266, 1265), (1258, 1259, 1267, 1266), (1259, 1260, 1268, 1267), (1260, 1261, 1269, 1268), (1261, 1262, 1270, 1269), (1262, 1263, 1271, 1270), (1263, 1264, 1272, 1271), (1264, 1341, 1342, 1272), (1265, 1266, 1274, 1273), (1266, 1267, 1275, 1274), (1267, 1268, 1276, 1275), (1268, 1269, 1277, 1276), (1269, 1270, 1278, 1277), (1270, 1271, 1279, 1278), (1271, 1272, 1280, 1279), (1272, 1342, 1343, 1280), (1154, 1281, 1289, 1288), (1281, 1282, 1290, 1289), (1282, 1283, 1291, 1290), (1283, 1284, 1292, 1291), (1284, 1285, 1293, 1292), (1285, 1286, 1294, 1293), (1286, 1287, 1295, 1294), (1287, 1210, 1211, 1295), (1288, 1289, 1297, 1296), (1289, 1290, 1298, 1297), (1290, 1291, 1299, 1298), (1291, 1292, 1300, 1299), (1292, 1293, 1301, 1300), (1293, 1294, 1302, 1301), (1294, 1295, 1303, 1302), (1295, 1211, 1212, 1303), (1296, 1297, 1305, 1304), (1297, 1298, 1306, 1305), (1298, 1299, 1307, 1306), (1299, 1300, 1308, 1307), (1300, 1301, 1309, 1308), (1301, 1302, 1310, 1309), (1302, 1303, 1311, 1310), (1303, 1212, 1213, 1311), (1304, 1305, 1313, 1312), (1305, 1306, 1314, 1313), (1306, 1307, 1315, 1314), (1307, 1308, 1316, 1315), (1308, 1309, 1317, 1316), (1309, 1310, 1318, 1317), (1310, 1311, 1319, 1318), (1311, 1213, 1214, 1319), (1312, 1313, 1321, 1320), (1313, 1314, 1322, 1321), (1314, 1315, 1323, 1322), (1315, 1316, 1324, 1323), (1316, 1317, 1325, 1324), (1317, 1318, 1326, 1325), (1318, 1319, 1327, 1326), (1319, 1214, 1215, 1327), (1320, 1321, 1329, 1328), (1321, 1322, 1330, 1329), (1322, 1323, 1331, 1330), (1323, 1324, 1332, 1331), (1324, 1325, 1333, 1332), (1325, 1326, 1334, 1333), (1326, 1327, 1335, 1334), (1327, 1215, 1216, 1335), (1328, 1329, 1337, 1336), (1329, 1330, 1338, 1337), (1330, 1331, 1339, 1338), (1331, 1332, 1340, 1339), (1332, 1333, 1341, 1340), (1333, 1334, 1342, 1341), (1334, 1335, 1343, 1342), (1335, 1216, 1217, 1343), (1217, 1280, 1343), (1344, 1347, 1355, 1354), (1347, 1348, 1356, 1355), (1348, 1349, 1357, 1356), (1349, 1350, 1358, 1357), (1350, 1351, 1359, 1358), (1351, 1352, 1360, 1359), (1352, 1353, 1361, 1360), (1353, 1465, 1466, 1361), (1354, 1355, 1363, 1362), (1355, 1356, 1364, 1363), (1356, 1357, 1365, 1364), (1357, 1358, 1366, 1365), (1358, 1359, 1367, 1366), (1359, 1360, 1368, 1367), (1360, 1361, 1369, 1368), (1361, 1466, 1467, 1369), (1362, 1363, 1371, 1370), (1363, 1364, 1372, 1371), (1364, 1365, 1373, 1372), (1365, 1366, 1374, 1373), (1366, 1367, 1375, 1374), (1367, 1368, 1376, 1375), (1368, 1369, 1377, 1376), (1369, 1467, 1468, 1377), (1370, 1371, 1379, 1378), (1371, 1372, 1380, 1379), (1372, 1373, 1381, 1380), (1373, 1374, 1382, 1381), (1374, 1375, 1383, 1382), (1375, 1376, 1384, 1383), (1376, 1377, 1385, 1384), (1377, 1468, 1469, 1385), (1378, 1379, 1387, 1386), (1379, 1380, 1388, 1387), (1380, 1381, 1389, 1388), (1381, 1382, 1390, 1389), (1382, 1383, 1391, 1390), (1383, 1384, 1392, 1391), (1384, 1385, 1393, 1392), (1385, 1469, 1470, 1393), (1386, 1387, 1395, 1394), (1387, 1388, 1396, 1395), (1388, 1389, 1397, 1396), (1389, 1390, 1398, 1397), (1390, 1391, 1399, 1398), (1391, 1392, 1400, 1399), (1392, 1393, 1401, 1400), (1393, 1470, 1471, 1401), (1394, 1395, 1403, 1402), (1395, 1396, 1404, 1403), (1396, 1397, 1405, 1404), (1397, 1398, 1406, 1405), (1398, 1399, 1407, 1406), (1399, 1400, 1408, 1407), (1400, 1401, 1409, 1408), (1401, 1471, 1472, 1409), (1345, 1410, 1418, 1417), (1410, 1411, 1419, 1418), (1411, 1412, 1420, 1419), (1412, 1413, 1421, 1420), (1413, 1414, 1422, 1421), (1414, 1415, 1423, 1422), (1415, 1416, 1424, 1423), (1416, 1528, 1529, 1424), (1417, 1418, 1426, 1425), (1418, 1419, 1427, 1426), (1419, 1420, 1428, 1427), (1420, 1421, 1429, 1428), (1421, 1422, 1430, 1429), (1422, 1423, 1431, 1430), (1423, 1424, 1432, 1431), (1424, 1529, 1530, 1432), (1425, 1426, 1434, 1433), (1426, 1427, 1435, 1434), (1427, 1428, 1436, 1435), (1428, 1429, 1437, 1436), (1429, 1430, 1438, 1437), (1430, 1431, 1439, 1438), (1431, 1432, 1440, 1439), (1432, 1530, 1531, 1440), (1433, 1434, 1442, 1441), (1434, 1435, 1443, 1442), (1435, 1436, 1444, 1443), (1436, 1437, 1445, 1444), (1437, 1438, 1446, 1445), (1438, 1439, 1447, 1446), (1439, 1440, 1448, 1447), (1440, 1531, 1532, 1448), (1441, 1442, 1450, 1449), (1442, 1443, 1451, 1450), (1443, 1444, 1452, 1451), (1444, 1445, 1453, 1452), (1445, 1446, 1454, 1453), (1446, 1447, 1455, 1454), (1447, 1448, 1456, 1455), (1448, 1532, 1533, 1456), (1449, 1450, 1458, 1457), (1450, 1451, 1459, 1458), (1451, 1452, 1460, 1459), (1452, 1453, 1461, 1460), (1453, 1454, 1462, 1461), (1454, 1455, 1463, 1462), (1455, 1456, 1464, 1463), (1456, 1533, 1534, 1464), (1457, 1458, 1466, 1465), (1458, 1459, 1467, 1466), (1459, 1460, 1468, 1467), (1460, 1461, 1469, 1468), (1461, 1462, 1470, 1469), (1462, 1463, 1471, 1470), (1463, 1464, 1472, 1471), (1464, 1534, 1535, 1472), (1346, 1473, 1481, 1480), (1473, 1474, 1482, 1481), (1474, 1475, 1483, 1482), (1475, 1476, 1484, 1483), (1476, 1477, 1485, 1484), (1477, 1478, 1486, 1485), (1478, 1479, 1487, 1486), (1479, 1402, 1403, 1487), (1480, 1481, 1489, 1488), (1481, 1482, 1490, 1489), (1482, 1483, 1491, 1490), (1483, 1484, 1492, 1491), (1484, 1485, 1493, 1492), (1485, 1486, 1494, 1493), (1486, 1487, 1495, 1494), (1487, 1403, 1404, 1495), (1488, 1489, 1497, 1496), (1489, 1490, 1498, 1497), (1490, 1491, 1499, 1498), (1491, 1492, 1500, 1499), (1492, 1493, 1501, 1500), (1493, 1494, 1502, 1501), (1494, 1495, 1503, 1502), (1495, 1404, 1405, 1503), (1496, 1497, 1505, 1504), (1497, 1498, 1506, 1505), (1498, 1499, 1507, 1506), (1499, 1500, 1508, 1507), (1500, 1501, 1509, 1508), (1501, 1502, 1510, 1509), (1502, 1503, 1511, 1510), (1503, 1405, 1406, 1511), (1504, 1505, 1513, 1512), (1505, 1506, 1514, 1513), (1506, 1507, 1515, 1514), (1507, 1508, 1516, 1515), (1508, 1509, 1517, 1516), (1509, 1510, 1518, 1517), (1510, 1511, 1519, 1518), (1511, 1406, 1407, 1519), (1512, 1513, 1521, 1520), (1513, 1514, 1522, 1521), (1514, 1515, 1523, 1522), (1515, 1516, 1524, 1523), (1516, 1517, 1525, 1524), (1517, 1518, 1526, 1525), (1518, 1519, 1527, 1526), (1519, 1407, 1408, 1527), (1520, 1521, 1529, 1528), (1521, 1522, 1530, 1529), (1522, 1523, 1531, 1530), (1523, 1524, 1532, 1531), (1524, 1525, 1533, 1532), (1525, 1526, 1534, 1533), (1526, 1527, 1535, 1534), (1527, 1408, 1409, 1535), (1409, 1472, 1535), (386, 1152, 1162, 513), (513, 1162, 1170, 514), (514, 1170, 1178, 515), (515, 1178, 1186, 516), (516, 1186, 1194, 517), (517, 1194, 1202, 518), (518, 1202, 1210, 519), (519, 1210, 1287, 442), (442, 1287, 1286, 434), (434, 1286, 1285, 426), (426, 1285, 1284, 418), (418, 1284, 1283, 410), (410, 1283, 1282, 402), (402, 1282, 1281, 394), (394, 1281, 1154, 384), (1346, 576, 586, 1473), (1473, 586, 594, 1474), (1474, 594, 602, 1475), (1475, 602, 610, 1476), (1476, 610, 618, 1477), (1477, 618, 626, 1478), (1478, 626, 634, 1479), (1479, 634, 711, 1402), (1402, 711, 710, 1394), (1394, 710, 709, 1386), (1386, 709, 708, 1378), (1378, 708, 707, 1370), (1370, 707, 706, 1362), (1362, 706, 705, 1354), (1354, 705, 578, 1344), (0, 386, 520, 3), (3, 520, 528, 4), (4, 528, 536, 5), (5, 536, 544, 6), (6, 544, 552, 7), (7, 552, 560, 8), (8, 560, 568, 9), (9, 568, 456, 121), (121, 456, 455, 113), (113, 455, 454, 105), (105, 454, 453, 97), (97, 453, 452, 89), (89, 452, 451, 81), (81, 451, 450, 73), (73, 450, 385, 1), (1, 192, 202, 66), (66, 202, 210, 67), (67, 210, 218, 68), (68, 218, 226, 69), (69, 226, 234, 70), (70, 234, 242, 71), (71, 242, 250, 72), (72, 250, 327, 184), (184, 327, 326, 176), (176, 326, 325, 168), (168, 325, 324, 160), (160, 324, 323, 152), (152, 323, 322, 144), (144, 322, 321, 136), (136, 321, 194, 2), (768, 0, 10, 771), (771, 10, 18, 772), (772, 18, 26, 773), (773, 26, 34, 774), (774, 34, 42, 775), (775, 42, 50, 776), (776, 50, 58, 777), (777, 58, 135, 889), (889, 135, 134, 881), (881, 134, 133, 873), (873, 133, 132, 865), (865, 132, 131, 857), (857, 131, 130, 849), (849, 130, 129, 841), (841, 129, 2, 769), (193, 961, 1033, 258), (258, 1033, 1041, 259), (259, 1041, 1049, 260), (260, 1049, 1057, 261), (261, 1057, 1065, 262), (262, 1065, 1073, 263), (263, 1073, 1081, 264), (264, 1081, 969, 376), (376, 969, 968, 368), (368, 968, 967, 360), (360, 967, 966, 352), (352, 966, 965, 344), (344, 965, 964, 336), (336, 964, 963, 328), (328, 963, 960, 194), (961, 1346, 1480, 1026), (1026, 1480, 1488, 1027), (1027, 1488, 1496, 1028), (1028, 1496, 1504, 1029), (1029, 1504, 1512, 1030), (1030, 1512, 1520, 1031), (1031, 1520, 1528, 1032), (1032, 1528, 1416, 1144), (1144, 1416, 1415, 1136), (1136, 1415, 1414, 1128), (1128, 1414, 1413, 1120), (1120, 1413, 1412, 1112), (1112, 1412, 1411, 1104), (1104, 1411, 1410, 1096), (1096, 1410, 1345, 962), (769, 960, 970, 834), (834, 970, 978, 835), (835, 978, 986, 836), (836, 986, 994, 837), (837, 994, 1002, 838), (838, 1002, 1010, 839), (839, 1010, 1018, 840), (840, 1018, 1095, 952), (952, 1095, 1094, 944), (944, 1094, 1093, 936), (936, 1093, 1092, 928), (928, 1092, 1091, 920), (920, 1091, 1090, 912), (912, 1090, 1089, 904), (904, 1089, 962, 770), (1344, 1154, 1288, 1347), (1347, 1288, 1296, 1348), (1348, 1296, 1304, 1349), (1349, 1304, 1312, 1350), (1350, 1312, 1320, 1351), (1351, 1320, 1328, 1352), (1352, 1328, 1336, 1353), (1353, 1336, 1224, 1465), (1465, 1224, 1223, 1457), (1457, 1223, 1222, 1449), (1449, 1222, 1221, 1441), (1441, 1221, 1220, 1433), (1433, 1220, 1219, 1425), (1425, 1219, 1218, 1417), (1417, 1218, 1153, 1345), (1152, 768, 778, 1155), (1155, 778, 786, 1156), (1156, 786, 794, 1157), (1157, 794, 802, 1158), (1158, 802, 810, 1159), (1159, 810, 818, 1160), (1160, 818, 826, 1161), (1161, 826, 903, 1273), (1273, 903, 902, 1265), (1265, 902, 901, 1257), (1257, 901, 900, 1249), (1249, 900, 899, 1241), (1241, 899, 898, 1233), (1233, 898, 897, 1225), (1225, 897, 770, 1153), (384, 578, 712, 387), (387, 712, 720, 388), (388, 720, 728, 389), (389, 728, 736, 390), (390, 736, 744, 391), (391, 744, 752, 392), (392, 752, 760, 393), (393, 760, 648, 505), (505, 648, 647, 497), (497, 647, 646, 489), (489, 646, 645, 481), (481, 645, 644, 473), (473, 644, 643, 465), (465, 643, 642, 457), (457, 642, 577, 385), (576, 193, 265, 579), (579, 265, 273, 580), (580, 273, 281, 581), (581, 281, 289, 582), (582, 289, 297, 583), (583, 297, 305, 584), (584, 305, 313, 585), (585, 313, 201, 697), (697, 201, 200, 689), (689, 200, 199, 681), (681, 199, 198, 673), (673, 198, 197, 665), (665, 197, 196, 657), (657, 196, 195, 649), (649, 195, 192, 577), (192, 1, 385, 577)])
me_cube_003.use_remesh_preserve_volume = False
me_cube_003.use_remesh_preserve_attributes = False
me_cube_003.use_mirror_vertex_groups = False
me_cube_003.update()

# ---- objects
ob_cube = bpy.data.objects.new('Cube', me_cube_003)

# ---- transforms, parenting, visibility, modifiers, constraints
ob_cube.location = (-0.05326, -0.2521, 0.06496)
ob_cube.scale = (0.4626, 0.3982, 0.009736)
ob_cube.lineart.crease_threshold = 0.0

# ---- collection membership
col_collection_5.objects.link(ob_cube)

# ---- scene / render settings (as saved in the file)
scene.frame_start = 1; scene.frame_end = 250; scene.frame_set(24)
scene.render.engine = 'BLENDER_EEVEE_NEXT'
scene.render.resolution_percentage = 50
scene.render.dither_intensity = 0.0
scene.cycles.use_denoising = False
scene.cycles.samples = 128
scene.cycles.sampling_pattern = 'TABULATED_SOBOL'
scene.cycles.use_adaptive_sampling = False
scene.cycles.use_light_tree = False
scene.cycles.blur_glossy = 0.0
scene.cycles.sample_clamp_indirect = 0.0
scene.view_settings.view_transform = 'Standard'
bpy.context.view_layer.update()

# ---- added for rendering (the .blend has no active camera and no usable light): camera, sun
cam_auto = bpy.data.cameras.new('AutoCamera')
cam_auto.lens = 50.0
cam_auto.sensor_width = 36.0
cam_auto.clip_end = 1000.0
ob_auto_camera = bpy.data.objects.new('AutoCamera', cam_auto)
scene.collection.objects.link(ob_auto_camera)
ob_auto_camera.location = (2.76607, -3.16845, 2.19724)
ob_auto_camera.rotation_euler = (1.09748, -7.21219e-08, 0.694738)
scene.camera = ob_auto_camera
light_auto_sun = bpy.data.lights.new('AutoSun', 'SUN')
light_auto_sun.energy = 3.0
light_auto_sun.angle = 0.0523599
ob_auto_sun = bpy.data.objects.new('AutoSun', light_auto_sun)
scene.collection.objects.link(ob_auto_sun)
ob_auto_sun.rotation_euler = (0.872665, 0.174533, 0.523599)
bpy.context.view_layer.update()
